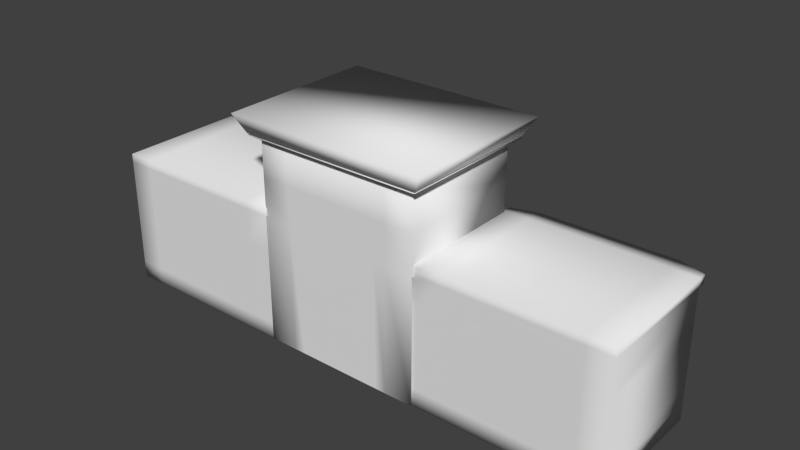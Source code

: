 # Source: Salon.blend  (saved by Blender 2.73.0; exported with 4.5.12 LTS)
import bpy
from mathutils import Matrix  # noqa: F401  (used for matrix-valued properties, if any)

bpy.ops.wm.read_factory_settings(use_empty=True)
scene = bpy.context.scene
scene.name = 'Scene'

# ---- collections
col_collection_1 = bpy.data.collections.new('Collection 1'); scene.collection.children.link(col_collection_1)

# ---- materials (node trees are filled in below, after node groups)
mat_material_001 = bpy.data.materials.new('Material.001')
mat_material_001.alpha_threshold = 0.0
mat_material_001.use_transparent_shadow = False
mat_material_001.roughness = 0.5
mat_material = bpy.data.materials.new('Material')
mat_material.alpha_threshold = 0.0
mat_material.use_transparent_shadow = False
mat_material.roughness = 0.5
mat_material.line_color = (0.0, 0.0, 0.0, 1.0)
mat_material_002 = bpy.data.materials.new('Material.002')
mat_material_002.alpha_threshold = 0.0
mat_material_002.use_transparent_shadow = False
mat_material_002.roughness = 0.5
mat_material_003 = bpy.data.materials.new('Material.003')
mat_material_003.alpha_threshold = 0.0
mat_material_003.use_transparent_shadow = False
mat_material_003.roughness = 0.5

# ---- material node trees

# ---- world
world_world = bpy.data.worlds.new('World'); scene.world = world_world
world_world.color = (0.05088, 0.05088, 0.05088)
world_world.use_sun_shadow = False
world_world.sun_shadow_jitter_overblur = 0.0
world_world.cycles.sampling_method = 'MANUAL'
world_world.cycles.sample_map_resolution = 256

# ---- meshes
me_cube_001 = bpy.data.meshes.new('Cube.001')
me_cube_001.from_pydata([(3.095, 0.9563, 0.9136), (2.952, 0.976, 0.8755), (2.821, 0.9941, 0.8136), (2.706, 1.01, 0.7303), (2.611, 1.023, 0.6288), (2.541, 1.033, 0.513), (2.498, 1.039, 0.3873), (2.483, 1.041, 0.2566), (3.1, 0.9939, 0.9136), (2.963, 1.05, 0.8755), (2.836, 1.101, 0.8136), (2.725, 1.146, 0.7303), (2.634, 1.183, 0.6288), (2.566, 1.21, 0.513), (2.524, 1.227, 0.3873), (2.51, 1.233, 0.2566), (3.111, 1.029, 0.9136), (2.984, 1.119, 0.8755), (2.867, 1.202, 0.8136), (2.764, 1.274, 0.7303), (2.68, 1.333, 0.6288), (2.617, 1.378, 0.513), (2.579, 1.405, 0.3873), (2.566, 1.414, 0.2566), (3.127, 1.061, 0.9136), (3.015, 1.181, 0.8755), (2.912, 1.292, 0.8136), (2.822, 1.389, 0.7303), (2.748, 1.469, 0.6288), (2.693, 1.528, 0.513), (2.659, 1.564, 0.3873), (2.647, 1.577, 0.2566), (3.147, 1.088, 0.9136), (3.055, 1.234, 0.8755), (2.97, 1.369, 0.8136), (2.896, 1.487, 0.7303), (2.834, 1.583, 0.6288), (2.789, 1.655, 0.513), (2.761, 1.7, 0.3873), (2.751, 1.715, 0.2566), (3.172, 1.109, 0.9136), (3.102, 1.275, 0.8755), (3.039, 1.429, 0.8136), (2.983, 1.563, 0.7303), (2.937, 1.673, 0.6288), (2.903, 1.755, 0.513), (2.882, 1.806, 0.3873), (2.875, 1.823, 0.2566), (3.198, 1.123, 0.9136), (3.155, 1.304, 0.8755), (3.115, 1.47, 0.8136), (3.08, 1.615, 0.7303), (3.051, 1.735, 0.6288), (3.03, 1.824, 0.513), (3.017, 1.878, 0.3873), (3.012, 1.897, 0.2566), (3.227, 1.131, 0.9136), (3.211, 1.318, 0.8755), (3.196, 1.49, 0.8136), (3.183, 1.642, 0.7303), (3.173, 1.766, 0.6288), (3.165, 1.858, 0.513), (3.16, 1.915, 0.3873), (3.159, 1.934, 0.2566), (3.256, 1.13, 0.9136), (3.268, 1.317, 0.8755), (3.279, 1.49, 0.8136), (3.289, 1.641, 0.7303), (3.297, 1.765, 0.6288), (3.303, 1.857, 0.513), (3.307, 1.913, 0.3873), (3.308, 1.933, 0.2566), (3.285, 1.123, 0.9136), (3.325, 1.302, 0.8755), (3.361, 1.468, 0.8136), (3.393, 1.613, 0.7303), (3.42, 1.732, 0.6288), (3.439, 1.82, 0.513), (3.451, 1.875, 0.3873), (3.455, 1.893, 0.2566), (3.312, 1.108, 0.9136), (3.378, 1.273, 0.8755), (3.438, 1.425, 0.8136), (3.492, 1.559, 0.7303), (3.535, 1.668, 0.6288), (3.568, 1.75, 0.513), (3.588, 1.8, 0.3873), (3.594, 1.817, 0.2566), (3.336, 1.086, 0.9136), (3.426, 1.231, 0.8755), (3.508, 1.364, 0.8136), (3.58, 1.481, 0.7303), (3.639, 1.577, 0.6288), (3.683, 1.648, 0.513), (3.711, 1.692, 0.3873), (3.72, 1.706, 0.2566), (3.357, 1.059, 0.9136), (3.467, 1.177, 0.8755), (3.568, 1.286, 0.8136), (3.656, 1.382, 0.7303), (3.729, 1.46, 0.6288), (3.783, 1.519, 0.513), (3.816, 1.554, 0.3873), (3.827, 1.567, 0.2566), (3.374, 1.027, 0.9136), (3.499, 1.114, 0.8755), (3.615, 1.195, 0.8136), (3.716, 1.266, 0.7303), (3.799, 1.324, 0.6288), (3.861, 1.367, 0.513), (3.899, 1.394, 0.3873), (3.912, 1.403, 0.2566), (3.385, 0.9914, 0.9136), (3.522, 1.045, 0.8755), (3.648, 1.094, 0.8136), (3.758, 1.137, 0.7303), (3.848, 1.173, 0.6288), (3.915, 1.199, 0.513), (3.957, 1.215, 0.3873), (3.971, 1.221, 0.2566), (3.391, 0.9538, 0.9136), (3.534, 0.971, 0.8755), (3.665, 0.9869, 0.8136), (3.78, 1.001, 0.7303), (3.874, 1.012, 0.6288), (3.944, 1.021, 0.513), (3.987, 1.026, 0.3873), (4.002, 1.028, 0.2566), (3.243, 0.9359, 0.9265), (3.096, 0.918, 0.9136), (2.953, 0.9008, 0.8755), (2.822, 0.8849, 0.8136), (2.707, 0.871, 0.7303), (2.613, 0.8596, 0.6288), (2.543, 0.8511, 0.513), (2.5, 0.8459, 0.3873), (2.485, 0.8442, 0.2566), (2.243, -0.9569, -1.002), (2.243, 1.043, -1.002), (4.243, 1.043, -1.002), (4.243, -0.9569, -1.002), (2.243, -0.9569, 0.9977), (2.243, 1.043, 0.9977), (4.243, 1.043, 0.9977), (4.243, -0.9569, 0.9977), (2.243, -0.9569, -0.4602), (2.243, -0.9569, 0.4556), (2.243, 1.043, 0.4556), (2.243, 1.043, -0.4602), (4.243, 1.043, 0.4556), (4.243, 1.043, -0.4602), (4.243, -0.9569, 0.4556), (4.243, -0.9569, -0.4602), (2.52, 1.043, 0.9977), (3.966, 1.043, 0.9977), (3.966, 1.043, -1.002), (2.52, 1.043, -1.002), (3.966, -0.9569, 0.9977), (2.52, -0.9569, 0.9977), (2.52, -0.9569, -1.002), (3.966, -0.9569, -1.002), (2.52, -0.9569, 0.4556), (3.966, -0.9569, 0.4556), (2.52, -0.9569, -0.4602), (3.966, -0.9569, -0.4602), (3.966, 1.043, 0.4556), (2.52, 1.043, 0.4556), (3.966, 1.176, -0.4602), (2.52, 1.176, -0.4602), (3.966, 0.9608, 0.4556), (2.52, 0.9608, 0.4556), (3.966, 0.9608, -0.4602), (2.52, 0.9608, -0.4602), (2.243, 1.043, -0.7312), (4.243, 1.043, -0.7312), (4.243, -0.9569, -0.7312), (2.243, -0.9569, -0.7312), (3.966, -0.9569, -0.7312), (2.52, -0.9569, -0.7312), (2.52, 1.176, -0.7312), (3.966, 1.176, -0.7312), (2.243, -0.9569, 1.132), (2.243, 1.043, 1.132), (4.243, 1.043, 1.132), (4.243, -0.9569, 1.132), (2.52, 1.043, 1.132), (3.966, 1.043, 1.132), (3.966, -0.9569, 1.132), (2.52, -0.9569, 1.132), (2.243, 1.168, 0.9977), (4.243, 1.168, 0.9977), (2.52, 1.168, 0.9977), (3.966, 1.168, 0.9977), (2.243, 1.168, 1.132), (4.243, 1.168, 1.132), (2.52, 1.293, 1.132), (3.966, 1.293, 1.132), (-0.6606, 0.9132, 0.9159), (-0.8033, 0.9329, 0.8778), (-0.9348, 0.951, 0.8159), (-1.05, 0.9668, 0.7326), (-1.145, 0.9799, 0.6311), (-1.215, 0.9895, 0.5152), (-1.258, 0.9955, 0.3896), (-1.273, 0.9975, 0.2589), (-0.6553, 0.9508, 0.9159), (-0.7929, 1.006, 0.8778), (-0.9196, 1.058, 0.8159), (-1.031, 1.103, 0.7326), (-1.122, 1.14, 0.6311), (-1.19, 1.167, 0.5152), (-1.231, 1.184, 0.3896), (-1.246, 1.19, 0.2589), (-0.6445, 0.9861, 0.9159), (-0.7717, 1.076, 0.8778), (-0.8889, 1.158, 0.8159), (-0.9916, 1.231, 0.7326), (-1.076, 1.29, 0.6311), (-1.139, 1.335, 0.5152), (-1.177, 1.362, 0.3896), (-1.19, 1.371, 0.2589), (-0.6286, 1.018, 0.9159), (-0.7405, 1.138, 0.8778), (-0.8436, 1.249, 0.8159), (-0.934, 1.346, 0.7326), (-1.008, 1.426, 0.6311), (-1.063, 1.485, 0.5152), (-1.097, 1.521, 0.3896), (-1.109, 1.534, 0.2589), (-0.6083, 1.045, 0.9159), (-0.7006, 1.191, 0.8778), (-0.7856, 1.325, 0.8159), (-0.8602, 1.443, 0.7326), (-0.9214, 1.54, 0.6311), (-0.9668, 1.612, 0.5152), (-0.9948, 1.657, 0.3896), (-1.004, 1.672, 0.2589), (-0.5842, 1.066, 0.9159), (-0.6534, 1.232, 0.8778), (-0.7171, 1.385, 0.8159), (-0.773, 1.52, 0.7326), (-0.8189, 1.63, 0.6311), (-0.8529, 1.712, 0.5152), (-0.8739, 1.763, 0.3896), (-0.881, 1.78, 0.2589), (-0.5574, 1.08, 0.9159), (-0.6008, 1.26, 0.8778), (-0.6408, 1.427, 0.8159), (-0.6758, 1.572, 0.7326), (-0.7046, 1.692, 0.6311), (-0.7259, 1.78, 0.5152), (-0.7391, 1.835, 0.3896), (-0.7435, 1.854, 0.2589), (-0.5289, 1.087, 0.9159), (-0.5448, 1.275, 0.8778), (-0.5595, 1.447, 0.8159), (-0.5723, 1.598, 0.7326), (-0.5829, 1.723, 0.6311), (-0.5907, 1.815, 0.5152), (-0.5956, 1.872, 0.3896), (-0.5972, 1.891, 0.2589), (-0.4997, 1.087, 0.9159), (-0.4875, 1.274, 0.8778), (-0.4764, 1.446, 0.8159), (-0.4666, 1.598, 0.7326), (-0.4585, 1.721, 0.6311), (-0.4525, 1.814, 0.5152), (-0.4489, 1.87, 0.3896), (-0.4476, 1.889, 0.2589), (-0.471, 1.079, 0.9159), (-0.4312, 1.259, 0.8778), (-0.3946, 1.424, 0.8159), (-0.3625, 1.57, 0.7326), (-0.3362, 1.689, 0.6311), (-0.3166, 1.777, 0.5152), (-0.3046, 1.831, 0.3896), (-0.3005, 1.85, 0.2589), (-0.4439, 1.065, 0.9159), (-0.3781, 1.23, 0.8778), (-0.3174, 1.382, 0.8159), (-0.2643, 1.516, 0.7326), (-0.2206, 1.625, 0.6311), (-0.1882, 1.706, 0.5152), (-0.1683, 1.757, 0.3896), (-0.1615, 1.773, 0.2589), (-0.4194, 1.043, 0.9159), (-0.33, 1.188, 0.8778), (-0.2477, 1.321, 0.8159), (-0.1755, 1.438, 0.7326), (-0.1163, 1.533, 0.6311), (-0.07228, 1.605, 0.5152), (-0.04518, 1.648, 0.3896), (-0.03603, 1.663, 0.2589), (-0.3985, 1.016, 0.9159), (-0.289, 1.134, 0.8778), (-0.1881, 1.243, 0.8159), (-0.09973, 1.339, 0.7326), (-0.02717, 1.417, 0.6311), (0.02675, 1.475, 0.5152), (0.05995, 1.511, 0.3896), (0.07116, 1.523, 0.2589), (-0.3819, 0.9838, 0.9159), (-0.2566, 1.071, 0.8778), (-0.141, 1.152, 0.8159), (-0.03978, 1.223, 0.7326), (0.04332, 1.281, 0.6311), (0.1051, 1.324, 0.5152), (0.1431, 1.35, 0.3896), (0.1559, 1.359, 0.2589), (-0.3704, 0.9483, 0.9159), (-0.234, 1.002, 0.8778), (-0.1082, 1.051, 0.8159), (0.002001, 1.094, 0.7326), (0.09245, 1.129, 0.6311), (0.1597, 1.156, 0.5152), (0.2011, 1.172, 0.3896), (0.215, 1.177, 0.2589), (-0.3643, 0.9107, 0.9159), (-0.222, 0.9279, 0.8778), (-0.09091, 0.9438, 0.8159), (0.02402, 0.9577, 0.7326), (0.1183, 0.9691, 0.6311), (0.1884, 0.9775, 0.5152), (0.2316, 0.9828, 0.3896), (0.2462, 0.9845, 0.2589), (-0.5123, 0.8928, 0.9288), (-0.6603, 0.8749, 0.9159), (-0.8025, 0.8577, 0.8778), (-0.9337, 0.8418, 0.8159), (-1.049, 0.8279, 0.7326), (-1.143, 0.8165, 0.6311), (-1.213, 0.808, 0.5152), (-1.256, 0.8028, 0.3896), (-1.271, 0.8011, 0.2589), (-1.513, -1.0, -1.0), (-1.513, 1.0, -1.0), (0.4872, 1.0, -1.0), (0.4872, -1.0, -1.0), (-1.513, -1.0, 1.0), (-1.513, 1.0, 1.0), (0.4872, 1.0, 1.0), (0.4872, -1.0, 1.0), (-1.513, -1.0, -0.4579), (-1.513, -1.0, 0.4579), (-1.513, 1.0, 0.4579), (-1.513, 1.0, -0.4579), (0.4872, 1.0, 0.4579), (0.4872, 1.0, -0.4579), (0.4872, -1.0, 0.4579), (0.4872, -1.0, -0.4579), (-1.236, 1.0, 1.0), (0.21, 1.0, 1.0), (0.21, 1.0, -1.0), (-1.236, 1.0, -1.0), (0.21, -1.0, 1.0), (-1.236, -1.0, 1.0), (-1.236, -1.0, -1.0), (0.21, -1.0, -1.0), (-1.236, -1.0, 0.4579), (0.21, -1.0, 0.4579), (-1.236, -1.0, -0.4579), (0.21, -1.0, -0.4579), (0.21, 1.0, 0.4579), (-1.236, 1.0, 0.4579), (0.21, 1.133, -0.4579), (-1.236, 1.133, -0.4579), (0.21, 0.9177, 0.4579), (-1.236, 0.9177, 0.4579), (0.21, 0.9177, -0.4579), (-1.236, 0.9177, -0.4579), (-1.513, 1.0, -0.7289), (0.4872, 1.0, -0.7289), (0.4872, -1.0, -0.7289), (-1.513, -1.0, -0.7289), (0.21, -1.0, -0.7289), (-1.236, -1.0, -0.7289), (-1.236, 1.133, -0.7289), (0.21, 1.133, -0.7289), (-1.513, -1.0, 1.134), (-1.513, 1.0, 1.134), (0.4872, 1.0, 1.134), (0.4872, -1.0, 1.134), (-1.236, 1.0, 1.134), (0.21, 1.0, 1.134), (0.21, -1.0, 1.134), (-1.236, -1.0, 1.134), (-1.513, 1.125, 1.0), (0.4872, 1.125, 1.0), (-1.236, 1.125, 1.0), (0.21, 1.125, 1.0), (-1.513, 1.125, 1.134), (0.4872, 1.125, 1.134), (-1.236, 1.25, 1.134), (0.21, 1.25, 1.134), (1.221, 0.9264, 2.03), (1.092, 0.9441, 1.974), (0.9742, 0.9604, 1.881), (0.8707, 0.9746, 1.757), (0.7857, 0.9863, 1.605), (0.7225, 0.995, 1.432), (0.6836, 1.0, 1.245), (0.6705, 1.002, 1.05), (1.226, 0.964, 2.03), (1.102, 1.018, 1.974), (0.9885, 1.067, 1.881), (0.8889, 1.111, 1.757), (0.8071, 1.146, 1.605), (0.7463, 1.173, 1.432), (0.7089, 1.189, 1.245), (0.6962, 1.195, 1.05), (1.236, 0.9994, 2.03), (1.122, 1.087, 1.974), (1.017, 1.168, 1.881), (0.9249, 1.239, 1.757), (0.8495, 1.297, 1.605), (0.7934, 1.34, 1.432), (0.7589, 1.367, 1.245), (0.7472, 1.376, 1.05), (1.25, 1.031, 2.03), (1.15, 1.15, 1.974), (1.058, 1.259, 1.881), (0.9775, 1.355, 1.757), (0.9113, 1.433, 1.605), (0.8621, 1.491, 1.432), (0.8318, 1.527, 1.245), (0.8216, 1.539, 1.05), (1.269, 1.058, 2.03), (1.186, 1.203, 1.974), (1.111, 1.336, 1.881), (1.045, 1.453, 1.757), (0.9901, 1.549, 1.605), (0.9496, 1.62, 1.432), (0.9247, 1.664, 1.245), (0.9163, 1.679, 1.05), (1.29, 1.08, 2.03), (1.229, 1.245, 1.974), (1.173, 1.397, 1.881), (1.123, 1.53, 1.757), (1.083, 1.64, 1.605), (1.053, 1.721, 1.432), (1.034, 1.771, 1.245), (1.028, 1.788, 1.05), (1.315, 1.095, 2.03), (1.277, 1.274, 1.974), (1.242, 1.439, 1.881), (1.211, 1.584, 1.757), (1.186, 1.703, 1.605), (1.167, 1.791, 1.432), (1.156, 1.846, 1.245), (1.152, 1.864, 1.05), (1.34, 1.102, 2.03), (1.327, 1.289, 1.974), (1.315, 1.461, 1.881), (1.304, 1.611, 1.757), (1.296, 1.735, 1.605), (1.289, 1.827, 1.432), (1.285, 1.884, 1.245), (1.284, 1.903, 1.05), (1.367, 1.102, 2.03), (1.379, 1.289, 1.974), (1.39, 1.461, 1.881), (1.4, 1.612, 1.757), (1.408, 1.736, 1.605), (1.414, 1.828, 1.432), (1.417, 1.885, 1.245), (1.419, 1.904, 1.05), (1.392, 1.095, 2.03), (1.429, 1.275, 1.974), (1.463, 1.44, 1.881), (1.493, 1.586, 1.757), (1.517, 1.705, 1.605), (1.536, 1.793, 1.432), (1.547, 1.848, 1.245), (1.551, 1.866, 1.05), (1.417, 1.08, 2.03), (1.477, 1.246, 1.974), (1.532, 1.399, 1.881), (1.581, 1.533, 1.757), (1.621, 1.643, 1.605), (1.651, 1.725, 1.432), (1.669, 1.775, 1.245), (1.675, 1.792, 1.05), (1.438, 1.059, 2.03), (1.52, 1.205, 1.974), (1.595, 1.339, 1.881), (1.66, 1.456, 1.757), (1.714, 1.553, 1.605), (1.754, 1.625, 1.432), (1.779, 1.669, 1.245), (1.787, 1.684, 1.05), (1.457, 1.032, 2.03), (1.556, 1.152, 1.974), (1.648, 1.262, 1.881), (1.728, 1.359, 1.757), (1.794, 1.438, 1.605), (1.843, 1.497, 1.432), (1.873, 1.533, 1.245), (1.883, 1.545, 1.05), (1.472, 1.001, 2.03), (1.585, 1.09, 1.974), (1.69, 1.172, 1.881), (1.781, 1.244, 1.757), (1.856, 1.303, 1.605), (1.912, 1.347, 1.432), (1.946, 1.374, 1.245), (1.958, 1.383, 1.05), (1.482, 0.9654, 2.03), (1.605, 1.021, 1.974), (1.718, 1.071, 1.881), (1.818, 1.116, 1.757), (1.899, 1.153, 1.605), (1.96, 1.18, 1.432), (1.997, 1.196, 1.245), (2.01, 1.202, 1.05), (1.487, 0.928, 2.03), (1.615, 0.9471, 1.974), (1.733, 0.9647, 1.881), (1.837, 0.9801, 1.757), (1.922, 0.9928, 1.605), (1.985, 1.002, 1.432), (2.024, 1.008, 1.245), (2.037, 1.01, 1.05), (1.354, 0.9081, 2.05), (1.221, 0.8882, 2.03), (1.093, 0.8691, 1.974), (0.9745, 0.8514, 1.881), (0.871, 0.836, 1.757), (0.7861, 0.8233, 1.605), (0.723, 0.8139, 1.432), (0.6841, 0.8081, 1.245), (0.671, 0.8061, 1.05), (0.2787, 1.254, 2.524), (0.2787, -1.24, 2.524), (2.464, -1.24, 2.524), (2.464, 1.254, 2.524), (0.385, 1.132, 2.245), (0.385, -1.119, 2.245), (2.358, -1.119, 2.245), (2.358, 1.132, 2.245), (0.4951, -0.9934, 2.135), (0.4951, 1.007, 2.135), (2.247, 1.007, 2.135), (2.247, -0.9934, 2.135), (0.385, -1.119, 2.222), (0.385, 1.132, 2.222), (2.358, 1.132, 2.222), (2.358, -1.119, 2.222), (2.262, 1.011, -0.9966), (2.262, -0.9892, -0.9966), (0.4779, -0.9892, -0.9966), (0.4779, 1.011, -0.9966), (2.262, 1.011, 2.135), (2.262, -0.9892, 2.135), (0.4779, -0.9892, 2.135), (0.4779, 1.011, 2.135), (2.262, 1.011, 1.589), (2.262, -0.9892, 1.589), (0.4779, -0.9892, 1.589), (0.4779, 1.011, 1.589), (1.954, 1.011, -0.9966), (0.7858, 1.011, -0.9966), (1.954, -0.9892, -0.9966), (0.7858, -0.9892, -0.9966), (1.954, 1.011, 2.135), (0.7858, 1.011, 2.135), (1.954, -0.9892, 2.135), (0.7858, -0.9892, 2.135), (1.954, 1.011, 1.589), (0.7858, 1.011, 1.589), (1.954, -0.9892, 1.589), (0.7858, -0.9892, 1.589), (1.954, 0.7758, -0.9966), (0.7858, 0.7758, -0.9966), (1.954, 0.7758, 1.589), (0.7858, 0.7758, 1.589), (2.262, 1.011, 0.9664), (2.262, -0.9892, 0.9664), (0.4779, -0.9892, 0.9664), (0.4779, 1.011, 0.9664), (1.954, -0.9892, 0.9664), (0.7858, -0.9892, 0.9664), (1.954, 1.011, 0.9664), (0.7858, 1.011, 0.9664), (1.954, 0.7758, 0.9664), (0.7858, 0.7758, 0.9664), (1.828, -0.9892, -0.9966), (0.9116, -0.9892, -0.9966), (1.828, 1.011, 2.135), (0.9116, 1.011, 2.135), (1.828, -0.9892, 2.135), (0.9116, -0.9892, 2.135), (1.828, 1.011, 1.589), (0.9116, 1.011, 1.589), (1.828, -0.9892, 1.589), (0.9116, -0.9892, 1.589), (1.828, 0.7758, -0.9966), (0.9116, 0.7758, -0.9966), (1.828, 0.7758, 1.589), (0.9116, 0.7758, 1.589), (1.828, 0.7758, 0.9664), (0.9116, 0.7758, 0.9664), (1.828, -0.9892, 0.9664), (0.9116, -0.9892, 0.9664), (1.828, 0.5637, -0.9966), (0.9116, 0.5637, -0.9966), (1.828, 0.5637, 0.9664), (0.9116, 0.5637, 0.9664)], [], [(5, 4, 12, 13), (3, 2, 10, 11), (1, 0, 8, 9), (6, 5, 13, 14), (4, 3, 11, 12), (2, 1, 9, 10), (7, 6, 14, 15), (15, 14, 22, 23), (13, 12, 20, 21), (11, 10, 18, 19), (9, 8, 16, 17), (14, 13, 21, 22), (12, 11, 19, 20), (10, 9, 17, 18), (23, 22, 30, 31), (21, 20, 28, 29), (19, 18, 26, 27), (17, 16, 24, 25), (22, 21, 29, 30), (20, 19, 27, 28), (18, 17, 25, 26), (31, 30, 38, 39), (29, 28, 36, 37), (27, 26, 34, 35), (25, 24, 32, 33), (30, 29, 37, 38), (28, 27, 35, 36), (26, 25, 33, 34), (39, 38, 46, 47), (37, 36, 44, 45), (35, 34, 42, 43), (33, 32, 40, 41), (38, 37, 45, 46), (36, 35, 43, 44), (34, 33, 41, 42), (47, 46, 54, 55), (45, 44, 52, 53), (43, 42, 50, 51), (41, 40, 48, 49), (46, 45, 53, 54), (44, 43, 51, 52), (42, 41, 49, 50), (55, 54, 62, 63), (53, 52, 60, 61), (51, 50, 58, 59), (49, 48, 56, 57), (54, 53, 61, 62), (52, 51, 59, 60), (50, 49, 57, 58), (63, 62, 70, 71), (61, 60, 68, 69), (59, 58, 66, 67), (57, 56, 64, 65), (62, 61, 69, 70), (60, 59, 67, 68), (58, 57, 65, 66), (71, 70, 78, 79), (69, 68, 76, 77), (67, 66, 74, 75), (65, 64, 72, 73), (70, 69, 77, 78), (68, 67, 75, 76), (66, 65, 73, 74), (79, 78, 86, 87), (77, 76, 84, 85), (75, 74, 82, 83), (73, 72, 80, 81), (78, 77, 85, 86), (76, 75, 83, 84), (74, 73, 81, 82), (87, 86, 94, 95), (85, 84, 92, 93), (83, 82, 90, 91), (81, 80, 88, 89), (86, 85, 93, 94), (84, 83, 91, 92), (82, 81, 89, 90), (95, 94, 102, 103), (93, 92, 100, 101), (91, 90, 98, 99), (89, 88, 96, 97), (94, 93, 101, 102), (92, 91, 99, 100), (90, 89, 97, 98), (103, 102, 110, 111), (101, 100, 108, 109), (99, 98, 106, 107), (97, 96, 104, 105), (102, 101, 109, 110), (100, 99, 107, 108), (98, 97, 105, 106), (111, 110, 118, 119), (109, 108, 116, 117), (107, 106, 114, 115), (105, 104, 112, 113), (110, 109, 117, 118), (108, 107, 115, 116), (106, 105, 113, 114), (119, 118, 126, 127), (117, 116, 124, 125), (115, 114, 122, 123), (113, 112, 120, 121), (118, 117, 125, 126), (116, 115, 123, 124), (114, 113, 121, 122), (0, 128, 8), (8, 128, 16), (16, 128, 24), (24, 128, 32), (32, 128, 40), (40, 128, 48), (48, 128, 56), (56, 128, 64), (64, 128, 72), (72, 128, 80), (80, 128, 88), (88, 128, 96), (96, 128, 104), (104, 128, 112), (112, 128, 120), (129, 128, 0), (136, 135, 6, 7), (134, 133, 4, 5), (132, 131, 2, 3), (130, 129, 0, 1), (135, 134, 5, 6), (133, 132, 3, 4), (131, 130, 1, 2), (180, 174, 139, 155), (174, 175, 140, 139), (178, 176, 137, 159), (160, 155, 139, 140), (185, 186, 196, 195), (158, 141, 146, 161), (161, 146, 145, 163), (143, 144, 151, 149), (149, 151, 152, 150), (154, 143, 149, 165), (165, 149, 150, 167), (147, 166, 168, 148), (165, 167, 171, 169), (142, 153, 166, 147), (153, 154, 165, 166), (151, 162, 164, 152), (162, 161, 163, 164), (144, 157, 162, 151), (157, 158, 161, 162), (157, 144, 184, 187), (158, 157, 187, 188), (137, 138, 156, 159), (159, 156, 155, 160), (175, 177, 160, 140), (177, 178, 159, 160), (173, 179, 156, 138), (179, 180, 155, 156), (170, 169, 171, 172), (168, 166, 170, 172), (167, 168, 172, 171), (166, 165, 169, 170), (168, 167, 180, 179), (148, 168, 179, 173), (164, 163, 178, 177), (152, 164, 177, 175), (163, 145, 176, 178), (150, 152, 175, 174), (167, 150, 174, 180), (188, 185, 182, 181), (184, 183, 186, 187), (187, 186, 185, 188), (142, 182, 193, 189), (141, 158, 188, 181), (144, 143, 183, 184), (183, 143, 190, 194), (142, 141, 181, 182), (192, 191, 195, 196), (191, 189, 193, 195), (190, 192, 196, 194), (182, 185, 195, 193), (186, 183, 194, 196), (154, 153, 191, 192), (153, 142, 189, 191), (143, 154, 192, 190), (202, 201, 209, 210), (200, 199, 207, 208), (198, 197, 205, 206), (203, 202, 210, 211), (201, 200, 208, 209), (199, 198, 206, 207), (204, 203, 211, 212), (212, 211, 219, 220), (210, 209, 217, 218), (208, 207, 215, 216), (206, 205, 213, 214), (211, 210, 218, 219), (209, 208, 216, 217), (207, 206, 214, 215), (220, 219, 227, 228), (218, 217, 225, 226), (216, 215, 223, 224), (214, 213, 221, 222), (219, 218, 226, 227), (217, 216, 224, 225), (215, 214, 222, 223), (228, 227, 235, 236), (226, 225, 233, 234), (224, 223, 231, 232), (222, 221, 229, 230), (227, 226, 234, 235), (225, 224, 232, 233), (223, 222, 230, 231), (236, 235, 243, 244), (234, 233, 241, 242), (232, 231, 239, 240), (230, 229, 237, 238), (235, 234, 242, 243), (233, 232, 240, 241), (231, 230, 238, 239), (244, 243, 251, 252), (242, 241, 249, 250), (240, 239, 247, 248), (238, 237, 245, 246), (243, 242, 250, 251), (241, 240, 248, 249), (239, 238, 246, 247), (252, 251, 259, 260), (250, 249, 257, 258), (248, 247, 255, 256), (246, 245, 253, 254), (251, 250, 258, 259), (249, 248, 256, 257), (247, 246, 254, 255), (260, 259, 267, 268), (258, 257, 265, 266), (256, 255, 263, 264), (254, 253, 261, 262), (259, 258, 266, 267), (257, 256, 264, 265), (255, 254, 262, 263), (268, 267, 275, 276), (266, 265, 273, 274), (264, 263, 271, 272), (262, 261, 269, 270), (267, 266, 274, 275), (265, 264, 272, 273), (263, 262, 270, 271), (276, 275, 283, 284), (274, 273, 281, 282), (272, 271, 279, 280), (270, 269, 277, 278), (275, 274, 282, 283), (273, 272, 280, 281), (271, 270, 278, 279), (284, 283, 291, 292), (282, 281, 289, 290), (280, 279, 287, 288), (278, 277, 285, 286), (283, 282, 290, 291), (281, 280, 288, 289), (279, 278, 286, 287), (292, 291, 299, 300), (290, 289, 297, 298), (288, 287, 295, 296), (286, 285, 293, 294), (291, 290, 298, 299), (289, 288, 296, 297), (287, 286, 294, 295), (300, 299, 307, 308), (298, 297, 305, 306), (296, 295, 303, 304), (294, 293, 301, 302), (299, 298, 306, 307), (297, 296, 304, 305), (295, 294, 302, 303), (308, 307, 315, 316), (306, 305, 313, 314), (304, 303, 311, 312), (302, 301, 309, 310), (307, 306, 314, 315), (305, 304, 312, 313), (303, 302, 310, 311), (316, 315, 323, 324), (314, 313, 321, 322), (312, 311, 319, 320), (310, 309, 317, 318), (315, 314, 322, 323), (313, 312, 320, 321), (311, 310, 318, 319), (197, 325, 205), (205, 325, 213), (213, 325, 221), (221, 325, 229), (229, 325, 237), (237, 325, 245), (245, 325, 253), (253, 325, 261), (261, 325, 269), (269, 325, 277), (277, 325, 285), (285, 325, 293), (293, 325, 301), (301, 325, 309), (309, 325, 317), (326, 325, 197), (333, 332, 203, 204), (331, 330, 201, 202), (329, 328, 199, 200), (327, 326, 197, 198), (332, 331, 202, 203), (330, 329, 200, 201), (328, 327, 198, 199), (373, 370, 335, 334), (377, 371, 336, 352), (375, 373, 334, 356), (357, 352, 336, 337), (382, 383, 393, 392), (355, 338, 343, 358), (358, 343, 342, 360), (351, 340, 346, 362), (362, 346, 347, 364), (338, 339, 344, 343), (343, 344, 345, 342), (344, 363, 365, 345), (362, 364, 368, 366), (339, 350, 363, 344), (350, 351, 362, 363), (348, 359, 361, 349), (359, 358, 360, 361), (341, 354, 359, 348), (354, 355, 358, 359), (354, 341, 381, 384), (355, 354, 384, 385), (334, 335, 353, 356), (356, 353, 352, 357), (372, 374, 357, 337), (374, 375, 356, 357), (370, 376, 353, 335), (376, 377, 352, 353), (367, 366, 368, 369), (365, 363, 367, 369), (364, 365, 369, 368), (363, 362, 366, 367), (365, 364, 377, 376), (345, 365, 376, 370), (361, 360, 375, 374), (349, 361, 374, 372), (360, 342, 373, 375), (364, 347, 371, 377), (342, 345, 370, 373), (385, 382, 379, 378), (381, 380, 383, 384), (384, 383, 382, 385), (339, 379, 390, 386), (338, 355, 385, 378), (341, 340, 380, 381), (380, 340, 387, 391), (339, 338, 378, 379), (389, 388, 392, 393), (388, 386, 390, 392), (387, 389, 393, 391), (379, 382, 392, 390), (383, 380, 391, 393), (351, 350, 388, 389), (350, 339, 386, 388), (340, 351, 389, 387), (399, 398, 406, 407), (397, 396, 404, 405), (395, 394, 402, 403), (400, 399, 407, 408), (398, 397, 405, 406), (396, 395, 403, 404), (401, 400, 408, 409), (409, 408, 416, 417), (407, 406, 414, 415), (405, 404, 412, 413), (403, 402, 410, 411), (408, 407, 415, 416), (406, 405, 413, 414), (404, 403, 411, 412), (417, 416, 424, 425), (415, 414, 422, 423), (413, 412, 420, 421), (411, 410, 418, 419), (416, 415, 423, 424), (414, 413, 421, 422), (412, 411, 419, 420), (425, 424, 432, 433), (423, 422, 430, 431), (421, 420, 428, 429), (419, 418, 426, 427), (424, 423, 431, 432), (422, 421, 429, 430), (420, 419, 427, 428), (433, 432, 440, 441), (431, 430, 438, 439), (429, 428, 436, 437), (427, 426, 434, 435), (432, 431, 439, 440), (430, 429, 437, 438), (428, 427, 435, 436), (441, 440, 448, 449), (439, 438, 446, 447), (437, 436, 444, 445), (435, 434, 442, 443), (440, 439, 447, 448), (438, 437, 445, 446), (436, 435, 443, 444), (449, 448, 456, 457), (447, 446, 454, 455), (445, 444, 452, 453), (443, 442, 450, 451), (448, 447, 455, 456), (446, 445, 453, 454), (444, 443, 451, 452), (457, 456, 464, 465), (455, 454, 462, 463), (453, 452, 460, 461), (451, 450, 458, 459), (456, 455, 463, 464), (454, 453, 461, 462), (452, 451, 459, 460), (465, 464, 472, 473), (463, 462, 470, 471), (461, 460, 468, 469), (459, 458, 466, 467), (464, 463, 471, 472), (462, 461, 469, 470), (460, 459, 467, 468), (473, 472, 480, 481), (471, 470, 478, 479), (469, 468, 476, 477), (467, 466, 474, 475), (472, 471, 479, 480), (470, 469, 477, 478), (468, 467, 475, 476), (481, 480, 488, 489), (479, 478, 486, 487), (477, 476, 484, 485), (475, 474, 482, 483), (480, 479, 487, 488), (478, 477, 485, 486), (476, 475, 483, 484), (489, 488, 496, 497), (487, 486, 494, 495), (485, 484, 492, 493), (483, 482, 490, 491), (488, 487, 495, 496), (486, 485, 493, 494), (484, 483, 491, 492), (497, 496, 504, 505), (495, 494, 502, 503), (493, 492, 500, 501), (491, 490, 498, 499), (496, 495, 503, 504), (494, 493, 501, 502), (492, 491, 499, 500), (505, 504, 512, 513), (503, 502, 510, 511), (501, 500, 508, 509), (499, 498, 506, 507), (504, 503, 511, 512), (502, 501, 509, 510), (500, 499, 507, 508), (513, 512, 520, 521), (511, 510, 518, 519), (509, 508, 516, 517), (507, 506, 514, 515), (512, 511, 519, 520), (510, 509, 517, 518), (508, 507, 515, 516), (394, 522, 402), (402, 522, 410), (410, 522, 418), (418, 522, 426), (426, 522, 434), (434, 522, 442), (442, 522, 450), (450, 522, 458), (458, 522, 466), (466, 522, 474), (474, 522, 482), (482, 522, 490), (490, 522, 498), (498, 522, 506), (506, 522, 514), (523, 522, 394), (530, 529, 400, 401), (528, 527, 398, 399), (526, 525, 396, 397), (524, 523, 394, 395), (529, 528, 399, 400), (527, 526, 397, 398), (525, 524, 395, 396), (535, 536, 532, 531), (536, 537, 533, 532), (537, 538, 534, 533), (538, 535, 531, 534), (531, 532, 533, 534), (538, 537, 536, 535), (543, 544, 540, 539), (544, 545, 541, 540), (545, 546, 542, 541), (546, 543, 539, 542), (539, 540, 541, 542), (546, 545, 544, 543), (560, 562, 549, 550), (564, 554, 553, 566), (555, 551, 552, 556), (570, 566, 553, 557), (557, 553, 554, 558), (582, 560, 550, 578), (564, 568, 558, 554), (577, 557, 558, 578), (580, 570, 557, 577), (575, 555, 556, 576), (576, 556, 569, 579), (602, 594, 570, 580), (551, 555, 567, 563), (588, 592, 568, 564), (575, 547, 559, 581), (582, 568, 574, 584), (556, 552, 565, 569), (594, 590, 566, 570), (551, 563, 565, 552), (588, 564, 566, 590), (547, 548, 561, 559), (600, 596, 572, 584), (581, 559, 571, 583), (591, 567, 573, 597), (567, 581, 583, 573), (598, 600, 584, 574), (560, 582, 584, 572), (555, 575, 581, 567), (586, 602, 580, 562), (548, 576, 579, 561), (562, 580, 577, 549), (568, 582, 578, 558), (561, 579, 601, 585), (585, 601, 602, 586), (573, 583, 599, 597), (597, 599, 600, 598), (568, 592, 598, 574), (592, 591, 597, 598), (583, 571, 595, 599), (596, 600, 606, 604), (563, 587, 589, 565), (587, 588, 590, 589), (569, 565, 589, 593), (593, 589, 590, 594), (563, 567, 591, 587), (587, 591, 592, 588), (579, 569, 593, 601), (601, 593, 594, 602), (605, 603, 604, 606), (599, 595, 603, 605), (600, 599, 605, 606)])
me_cube_001.polygons.foreach_set('use_smooth', [True] * 555)
me_cube_001.polygons.foreach_set('material_index', [0, 0, 0, 0, 0, 0, 0, 0, 0, 0, 0, 0, 0, 0, 0, 0, 0, 0, 0, 0, 0, 0, 0, 0, 0, 0, 0, 0, 0, 0, 0, 0, 0, 0, 0, 0, 0, 0, 0, 0, 0, 0, 0, 0, 0, 0, 0, 0, 0, 0, 0, 0, 0, 0, 0, 0, 0, 0, 0, 0, 0, 0, 0, 0, 0, 0, 0, 0, 0, 0, 0, 0, 0, 0, 0, 0, 0, 0, 0, 0, 0, 0, 0, 0, 0, 0, 0, 0, 0, 0, 0, 0, 0, 0, 0, 0, 0, 0, 0, 0, 0, 0, 0, 0, 0, 0, 0, 0, 0, 0, 0, 0, 0, 0, 0, 0, 0, 0, 0, 0, 0, 0, 0, 0, 0, 0, 0, 0, 0, 0, 0, 0, 0, 0, 0, 0, 0, 0, 0, 0, 0, 0, 0, 0, 0, 0, 0, 0, 0, 0, 0, 0, 0, 0, 0, 0, 0, 0, 0, 0, 0, 0, 0, 0, 0, 0, 0, 0, 0, 0, 0, 0, 0, 0, 0, 0, 0, 0, 0, 0, 0, 0, 0, 0, 0, 0, 0, 0, 0, 0, 0, 0, 0, 0, 0, 0, 0, 0, 0, 0, 0, 0, 0, 0, 0, 0, 0, 0, 0, 0, 0, 0, 0, 0, 0, 0, 0, 0, 0, 0, 0, 0, 0, 0, 0, 0, 0, 0, 0, 0, 0, 0, 0, 0, 0, 0, 0, 0, 0, 0, 0, 0, 0, 0, 0, 0, 0, 0, 0, 0, 0, 0, 0, 0, 0, 0, 0, 0, 0, 0, 0, 0, 0, 0, 0, 0, 0, 0, 0, 0, 0, 0, 0, 0, 0, 0, 0, 0, 0, 0, 0, 0, 0, 0, 0, 0, 0, 0, 0, 0, 0, 0, 0, 0, 0, 0, 0, 0, 0, 0, 0, 0, 0, 0, 0, 0, 0, 0, 0, 0, 0, 0, 0, 0, 0, 0, 0, 0, 0, 0, 0, 0, 0, 0, 0, 0, 0, 0, 0, 0, 0, 0, 0, 0, 0, 0, 0, 0, 0, 0, 0, 0, 0, 0, 0, 0, 0, 0, 0, 0, 0, 0, 0, 0, 0, 0, 0, 0, 0, 0, 0, 0, 0, 0, 1, 1, 1, 1, 1, 1, 1, 1, 1, 1, 1, 1, 1, 1, 1, 1, 1, 1, 1, 1, 1, 1, 1, 1, 1, 1, 1, 1, 1, 1, 1, 1, 1, 1, 1, 1, 1, 1, 1, 1, 1, 1, 1, 1, 1, 1, 1, 1, 1, 1, 1, 1, 1, 1, 1, 1, 1, 1, 1, 1, 1, 1, 1, 1, 1, 1, 1, 1, 1, 1, 1, 1, 1, 1, 1, 1, 1, 1, 1, 1, 1, 1, 1, 1, 1, 1, 1, 1, 1, 1, 1, 1, 1, 1, 1, 1, 1, 1, 1, 1, 1, 1, 1, 1, 1, 1, 1, 1, 1, 1, 1, 1, 1, 1, 1, 1, 1, 1, 1, 1, 1, 1, 1, 1, 1, 1, 1, 1, 2, 2, 2, 2, 2, 2, 3, 3, 3, 3, 3, 3, 1, 1, 1, 1, 1, 1, 1, 1, 1, 1, 1, 1, 1, 1, 1, 1, 1, 1, 1, 1, 1, 1, 1, 1, 1, 1, 1, 1, 1, 1, 1, 1, 1, 1, 1, 1, 1, 1, 1, 1, 1, 1, 1, 1, 1, 1, 1, 1, 1, 1, 1])
_uv = me_cube_001.uv_layers.new(name='UVMap')
_uv.uv.foreach_set('vector', [0.0, 0.0, 1.0, 0.0, 1.0, 1.0, 0.0, 1.0, 0.0, 0.0, 1.0, 0.0, 1.0, 1.0, 0.0, 1.0, 0.0, 0.0, 1.0, 0.0, 1.0, 1.0, 0.0, 1.0, 0.0, 0.0, 1.0, 0.0, 1.0, 1.0, 0.0, 1.0, 0.0, 0.0, 1.0, 0.0, 1.0, 1.0, 0.0, 1.0, 0.0, 0.0, 1.0, 0.0, 1.0, 1.0, 0.0, 1.0, 0.0, 0.0, 1.0, 0.0, 1.0, 1.0, 0.0, 1.0, 0.0, 0.0, 1.0, 0.0, 1.0, 1.0, 0.0, 1.0, 0.0, 0.0, 1.0, 0.0, 1.0, 1.0, 0.0, 1.0, 0.0, 0.0, 1.0, 0.0, 1.0, 1.0, 0.0, 1.0, 0.0, 0.0, 1.0, 0.0, 1.0, 1.0, 0.0, 1.0, 0.0, 0.0, 1.0, 0.0, 1.0, 1.0, 0.0, 1.0, 0.0, 0.0, 1.0, 0.0, 1.0, 1.0, 0.0, 1.0, 0.0, 0.0, 1.0, 0.0, 1.0, 1.0, 0.0, 1.0, 0.0, 0.0, 1.0, 0.0, 1.0, 1.0, 0.0, 1.0, 0.0, 0.0, 1.0, 0.0, 1.0, 1.0, 0.0, 1.0, 0.0, 0.0, 1.0, 0.0, 1.0, 1.0, 0.0, 1.0, 0.0, 0.0, 1.0, 0.0, 1.0, 1.0, 0.0, 1.0, 0.0, 0.0, 1.0, 0.0, 1.0, 1.0, 0.0, 1.0, 0.0, 0.0, 1.0, 0.0, 1.0, 1.0, 0.0, 1.0, 0.0, 0.0, 1.0, 0.0, 1.0, 1.0, 0.0, 1.0, 0.0, 0.0, 1.0, 0.0, 1.0, 1.0, 0.0, 1.0, 0.0, 0.0, 1.0, 0.0, 1.0, 1.0, 0.0, 1.0, 0.0, 0.0, 1.0, 0.0, 1.0, 1.0, 0.0, 1.0, 0.0, 0.0, 1.0, 0.0, 1.0, 1.0, 0.0, 1.0, 0.0, 0.0, 1.0, 0.0, 1.0, 1.0, 0.0, 1.0, 0.0, 0.0, 1.0, 0.0, 1.0, 1.0, 0.0, 1.0, 0.0, 0.0, 1.0, 0.0, 1.0, 1.0, 0.0, 1.0, 0.0, 0.0, 1.0, 0.0, 1.0, 1.0, 0.0, 1.0, 0.0, 0.0, 1.0, 0.0, 1.0, 1.0, 0.0, 1.0, 0.0, 0.0, 1.0, 0.0, 1.0, 1.0, 0.0, 1.0, 0.0, 0.0, 1.0, 0.0, 1.0, 1.0, 0.0, 1.0, 0.0, 0.0, 1.0, 0.0, 1.0, 1.0, 0.0, 1.0, 0.0, 0.0, 1.0, 0.0, 1.0, 1.0, 0.0, 1.0, 0.0, 0.0, 1.0, 0.0, 1.0, 1.0, 0.0, 1.0, 0.0, 0.0, 1.0, 0.0, 1.0, 1.0, 0.0, 1.0, 0.0, 0.0, 1.0, 0.0, 1.0, 1.0, 0.0, 1.0, 0.0, 0.0, 1.0, 0.0, 1.0, 1.0, 0.0, 1.0, 0.0, 0.0, 1.0, 0.0, 1.0, 1.0, 0.0, 1.0, 0.0, 0.0, 1.0, 0.0, 1.0, 1.0, 0.0, 1.0, 0.0, 0.0, 1.0, 0.0, 1.0, 1.0, 0.0, 1.0, 0.0, 0.0, 1.0, 0.0, 1.0, 1.0, 0.0, 1.0, 0.0, 0.0, 1.0, 0.0, 1.0, 1.0, 0.0, 1.0, 0.0, 0.0, 1.0, 0.0, 1.0, 1.0, 0.0, 1.0, 0.0, 0.0, 1.0, 0.0, 1.0, 1.0, 0.0, 1.0, 0.0, 0.0, 1.0, 0.0, 1.0, 1.0, 0.0, 1.0, 0.0, 0.0, 1.0, 0.0, 1.0, 1.0, 0.0, 1.0, 0.0, 0.0, 1.0, 0.0, 1.0, 1.0, 0.0, 1.0, 0.0, 0.0, 1.0, 0.0, 1.0, 1.0, 0.0, 1.0, 0.0, 0.0, 1.0, 0.0, 1.0, 1.0, 0.0, 1.0, 0.0, 0.0, 1.0, 0.0, 1.0, 1.0, 0.0, 1.0, 0.0, 0.0, 1.0, 0.0, 1.0, 1.0, 0.0, 1.0, 0.0, 0.0, 1.0, 0.0, 1.0, 1.0, 0.0, 1.0, 0.0, 0.0, 1.0, 0.0, 1.0, 1.0, 0.0, 1.0, 0.0, 0.0, 1.0, 0.0, 1.0, 1.0, 0.0, 1.0, 0.0, 0.0, 1.0, 0.0, 1.0, 1.0, 0.0, 1.0, 0.0, 0.0, 1.0, 0.0, 1.0, 1.0, 0.0, 1.0, 0.0, 0.0, 1.0, 0.0, 1.0, 1.0, 0.0, 1.0, 0.0, 0.0, 1.0, 0.0, 1.0, 1.0, 0.0, 1.0, 0.0, 0.0, 1.0, 0.0, 1.0, 1.0, 0.0, 1.0, 0.0, 0.0, 1.0, 0.0, 1.0, 1.0, 0.0, 1.0, 0.0, 0.0, 1.0, 0.0, 1.0, 1.0, 0.0, 1.0, 0.0, 0.0, 1.0, 0.0, 1.0, 1.0, 0.0, 1.0, 0.0, 0.0, 1.0, 0.0, 1.0, 1.0, 0.0, 1.0, 0.0, 0.0, 1.0, 0.0, 1.0, 1.0, 0.0, 1.0, 0.0, 0.0, 1.0, 0.0, 1.0, 1.0, 0.0, 1.0, 0.0, 0.0, 1.0, 0.0, 1.0, 1.0, 0.0, 1.0, 0.0, 0.0, 1.0, 0.0, 1.0, 1.0, 0.0, 1.0, 0.0, 0.0, 1.0, 0.0, 1.0, 1.0, 0.0, 1.0, 0.0, 0.0, 1.0, 0.0, 1.0, 1.0, 0.0, 1.0, 0.0, 0.0, 1.0, 0.0, 1.0, 1.0, 0.0, 1.0, 0.0, 0.0, 1.0, 0.0, 1.0, 1.0, 0.0, 1.0, 0.0, 0.0, 1.0, 0.0, 1.0, 1.0, 0.0, 1.0, 0.0, 0.0, 1.0, 0.0, 1.0, 1.0, 0.0, 1.0, 0.0, 0.0, 1.0, 0.0, 1.0, 1.0, 0.0, 1.0, 0.0, 0.0, 1.0, 0.0, 1.0, 1.0, 0.0, 1.0, 0.0, 0.0, 1.0, 0.0, 1.0, 1.0, 0.0, 1.0, 0.0, 0.0, 1.0, 0.0, 1.0, 1.0, 0.0, 1.0, 0.0, 0.0, 1.0, 0.0, 1.0, 1.0, 0.0, 1.0, 0.0, 0.0, 1.0, 0.0, 1.0, 1.0, 0.0, 1.0, 0.0, 0.0, 1.0, 0.0, 1.0, 1.0, 0.0, 1.0, 0.0, 0.0, 1.0, 0.0, 1.0, 1.0, 0.0, 1.0, 0.0, 0.0, 1.0, 0.0, 1.0, 1.0, 0.0, 1.0, 0.0, 0.0, 1.0, 0.0, 1.0, 1.0, 0.0, 1.0, 0.0, 0.0, 1.0, 0.0, 1.0, 1.0, 0.0, 1.0, 0.0, 0.0, 1.0, 0.0, 1.0, 1.0, 0.0, 1.0, 0.0, 0.0, 1.0, 0.0, 1.0, 1.0, 0.0, 1.0, 0.0, 0.0, 1.0, 0.0, 1.0, 1.0, 0.0, 1.0, 0.0, 0.0, 1.0, 0.0, 1.0, 1.0, 0.0, 1.0, 0.0, 0.0, 1.0, 0.0, 1.0, 1.0, 0.0, 1.0, 0.0, 0.0, 1.0, 0.0, 1.0, 1.0, 0.0, 1.0, 0.0, 0.0, 1.0, 0.0, 1.0, 1.0, 0.0, 1.0, 0.0, 0.0, 1.0, 0.0, 1.0, 1.0, 0.0, 1.0, 0.0, 0.0, 1.0, 0.0, 1.0, 1.0, 0.0, 1.0, 0.0, 0.0, 1.0, 0.0, 1.0, 1.0, 0.0, 1.0, 0.0, 0.0, 1.0, 0.0, 1.0, 1.0, 0.0, 1.0, 0.0, 0.0, 1.0, 0.0, 1.0, 1.0, 0.0, 1.0, 0.0, 0.0, 1.0, 0.0, 1.0, 1.0, 0.0, 1.0, 0.0, 0.0, 1.0, 0.0, 1.0, 1.0, 0.0, 1.0, 0.0, 0.0, 1.0, 0.0, 1.0, 1.0, 0.0, 1.0, 0.0, 0.0, 1.0, 0.0, 1.0, 1.0, 0.0, 1.0, 0.0, 0.0, 1.0, 0.0, 1.0, 1.0, 0.0, 1.0, 0.0, 0.0, 1.0, 0.0, 1.0, 1.0, 0.0, 1.0, 0.0, 0.0, 1.0, 0.0, 1.0, 1.0, 0.0, 1.0, 0.0, 0.0, 1.0, 0.0, 1.0, 1.0, 0.0, 1.0, 0.0, 0.0, 1.0, 0.0, 1.0, 1.0, 0.0, 0.0, 1.0, 0.0, 1.0, 1.0, 0.0, 0.0, 1.0, 0.0, 1.0, 1.0, 0.0, 0.0, 1.0, 0.0, 1.0, 1.0, 0.0, 0.0, 1.0, 0.0, 1.0, 1.0, 0.0, 0.0, 1.0, 0.0, 1.0, 1.0, 0.0, 0.0, 1.0, 0.0, 1.0, 1.0, 0.0, 0.0, 1.0, 0.0, 1.0, 1.0, 0.0, 0.0, 1.0, 0.0, 1.0, 1.0, 0.0, 0.0, 1.0, 0.0, 1.0, 1.0, 0.0, 0.0, 1.0, 0.0, 1.0, 1.0, 0.0, 0.0, 1.0, 0.0, 1.0, 1.0, 0.0, 0.0, 1.0, 0.0, 1.0, 1.0, 0.0, 0.0, 1.0, 0.0, 1.0, 1.0, 0.0, 0.0, 1.0, 0.0, 1.0, 1.0, 0.0, 0.0, 1.0, 0.0, 1.0, 1.0, 0.0, 0.0, 1.0, 0.0, 1.0, 1.0, 0.0, 1.0, 0.0, 0.0, 1.0, 0.0, 1.0, 1.0, 0.0, 1.0, 0.0, 0.0, 1.0, 0.0, 1.0, 1.0, 0.0, 1.0, 0.0, 0.0, 1.0, 0.0, 1.0, 1.0, 0.0, 1.0, 0.0, 0.0, 1.0, 0.0, 1.0, 1.0, 0.0, 1.0, 0.0, 0.0, 1.0, 0.0, 1.0, 1.0, 0.0, 1.0, 0.0, 0.0, 1.0, 0.0, 1.0, 1.0, 0.0, 1.0, 0.0, 0.0, 1.0, 0.0, 1.0, 1.0, 0.0, 1.0, 0.0, 0.0, 1.0, 0.0, 1.0, 1.0, 0.0, 1.0, 0.0, 0.0, 1.0, 0.0, 1.0, 1.0, 0.0, 1.0, 0.0, 0.0, 1.0, 0.0, 1.0, 1.0, 0.0, 1.0, 0.0, 0.0, 1.0, 0.0, 1.0, 1.0, 0.0, 1.0, 0.0, 0.0, 1.0, 0.0, 1.0, 1.0, 0.0, 1.0, 0.0, 0.0, 1.0, 0.0, 1.0, 1.0, 0.0, 1.0, 0.0, 0.0, 1.0, 0.0, 1.0, 1.0, 0.0, 1.0, 0.0, 0.0, 1.0, 0.0, 1.0, 1.0, 0.0, 1.0, 0.0, 0.0, 1.0, 0.0, 1.0, 1.0, 0.0, 1.0, 0.0, 0.0, 1.0, 0.0, 1.0, 1.0, 0.0, 1.0, 0.0, 0.0, 1.0, 0.0, 1.0, 1.0, 0.0, 1.0, 0.0, 0.0, 1.0, 0.0, 1.0, 1.0, 0.0, 1.0, 0.0, 0.0, 1.0, 0.0, 1.0, 1.0, 0.0, 1.0, 0.0, 0.0, 1.0, 0.0, 1.0, 1.0, 0.0, 1.0, 0.0, 0.0, 1.0, 0.0, 1.0, 1.0, 0.0, 1.0, 0.0, 0.0, 1.0, 0.0, 1.0, 1.0, 0.0, 1.0, 0.0, 0.0, 1.0, 0.0, 1.0, 1.0, 0.0, 1.0, 0.0, 0.0, 1.0, 0.0, 1.0, 1.0, 0.0, 1.0, 0.0, 0.0, 1.0, 0.0, 1.0, 1.0, 0.0, 1.0, 0.0, 0.0, 1.0, 0.0, 1.0, 1.0, 0.0, 1.0, 0.0, 0.0, 1.0, 0.0, 1.0, 1.0, 0.0, 1.0, 0.0, 0.0, 1.0, 0.0, 1.0, 1.0, 0.0, 1.0, 0.0, 0.0, 1.0, 0.0, 1.0, 1.0, 0.0, 1.0, 0.0, 0.0, 1.0, 0.0, 1.0, 1.0, 0.0, 1.0, 0.0, 0.0, 1.0, 0.0, 1.0, 1.0, 0.0, 1.0, 0.0, 0.0, 1.0, 0.0, 1.0, 1.0, 0.0, 1.0, 0.04514, 0.1102, 0.9549, 0.1102, 0.9549, 0.9872, 0.04514, 0.9872, 0.0, 0.0, 1.0, 0.0, 1.0, 1.0, 0.0, 1.0, 0.0, 0.0, 1.0, 0.0, 1.0, 1.0, 0.0, 1.0, 0.0, 0.0, 1.0, 0.0, 1.0, 1.0, 0.0, 1.0, 0.0, 0.0, 1.0, 0.0, 1.0, 1.0, 0.0, 1.0, 0.0, 0.0, 1.0, 0.0, 1.0, 1.0, 0.0, 1.0, 0.0, 0.0, 1.0, 0.0, 1.0, 1.0, 0.0, 1.0, 0.0, 0.0, 1.0, 0.0, 1.0, 1.0, 0.0, 1.0, 0.0, 0.0, 1.0, 0.0, 1.0, 1.0, 0.0, 1.0, 0.0, 0.0, 1.0, 0.0, 1.0, 1.0, 0.0, 1.0, 0.0, 0.0, 1.0, 0.0, 1.0, 1.0, 0.0, 1.0, 0.0, 0.0, 1.0, 0.0, 1.0, 1.0, 0.0, 1.0, 0.0, 0.0, 1.0, 0.0, 1.0, 1.0, 0.0, 1.0, 0.0, 0.0, 1.0, 0.0, 1.0, 1.0, 0.0, 1.0, 0.0, 0.0, 1.0, 0.0, 1.0, 1.0, 0.0, 1.0, 0.0, 0.0, 1.0, 0.0, 1.0, 1.0, 0.0, 1.0, 0.0, 0.0, 1.0, 0.0, 1.0, 1.0, 0.0, 1.0, 0.0, 0.0, 1.0, 0.0, 1.0, 1.0, 0.0, 1.0, 0.0, 0.0, 1.0, 0.0, 1.0, 1.0, 0.0, 1.0, 0.0, 0.0, 1.0, 0.0, 1.0, 1.0, 0.0, 1.0, 0.0, 0.0, 1.0, 0.0, 1.0, 1.0, 0.0, 1.0, 0.0, 0.0, 1.0, 0.0, 1.0, 1.0, 0.0, 1.0, 0.0, 0.0, 1.0, 0.0, 1.0, 1.0, 0.0, 1.0, 0.0, 0.0, 1.0, 0.0, 1.0, 1.0, 0.0, 1.0, 0.0, 0.0, 1.0, 0.0, 1.0, 1.0, 0.0, 1.0, 0.0, 0.0, 1.0, 0.0, 1.0, 1.0, 0.0, 1.0, 0.0, 0.0, 1.0, 0.0, 1.0, 1.0, 0.0, 1.0, 0.0, 0.0, 1.0, 0.0, 1.0, 1.0, 0.0, 1.0, 0.0, 0.0, 1.0, 0.0, 1.0, 1.0, 0.0, 1.0, 0.0, 0.0, 1.0, 0.0, 1.0, 1.0, 0.0, 1.0, 0.0, 0.0, 1.0, 0.0, 1.0, 1.0, 0.0, 1.0, 0.0, 0.0, 1.0, 0.0, 1.0, 1.0, 0.0, 1.0, 0.0, 0.0, 1.0, 0.0, 1.0, 1.0, 0.0, 1.0, 0.0, 0.0, 1.0, 0.0, 1.0, 1.0, 0.0, 1.0, 0.0, 0.0, 1.0, 0.0, 1.0, 1.0, 0.0, 1.0, 0.0, 0.0, 1.0, 0.0, 1.0, 1.0, 0.0, 1.0, 0.0, 0.0, 1.0, 0.0, 1.0, 1.0, 0.0, 1.0, 0.0, 0.0, 1.0, 0.0, 1.0, 1.0, 0.0, 1.0, 0.0, 0.0, 1.0, 0.0, 1.0, 1.0, 0.0, 1.0, 0.0, 0.0, 1.0, 0.0, 1.0, 1.0, 0.0, 1.0, 0.0, 0.0, 1.0, 0.0, 1.0, 1.0, 0.0, 1.0, 0.0, 0.0, 1.0, 0.0, 1.0, 1.0, 0.0, 1.0, 0.0, 0.0, 1.0, 0.0, 1.0, 1.0, 0.0, 1.0, 0.0, 0.0, 1.0, 0.0, 1.0, 1.0, 0.0, 1.0, 0.0, 0.0, 1.0, 0.0, 1.0, 1.0, 0.0, 1.0, 0.0, 0.0, 1.0, 0.0, 1.0, 1.0, 0.0, 1.0, 0.0, 0.0, 1.0, 0.0, 1.0, 1.0, 0.0, 1.0, 0.0, 0.0, 1.0, 0.0, 1.0, 1.0, 0.0, 1.0, 0.0, 0.0, 1.0, 0.0, 1.0, 1.0, 0.0, 1.0, 0.0, 0.0, 1.0, 0.0, 1.0, 1.0, 0.0, 1.0, 0.0, 0.0, 1.0, 0.0, 1.0, 1.0, 0.0, 1.0, 0.0, 0.0, 1.0, 0.0, 1.0, 1.0, 0.0, 1.0, 0.0, 0.0, 1.0, 0.0, 1.0, 1.0, 0.0, 1.0, 0.0, 0.0, 1.0, 0.0, 1.0, 1.0, 0.0, 1.0, 0.0, 0.0, 1.0, 0.0, 1.0, 1.0, 0.0, 1.0, 0.0, 0.0, 1.0, 0.0, 1.0, 1.0, 0.0, 1.0, 0.0, 0.0, 1.0, 0.0, 1.0, 1.0, 0.0, 1.0, 0.0, 0.0, 1.0, 0.0, 1.0, 1.0, 0.0, 1.0, 0.0, 0.0, 1.0, 0.0, 1.0, 1.0, 0.0, 1.0, 0.0, 0.0, 1.0, 0.0, 1.0, 1.0, 0.0, 1.0, 0.0, 0.0, 1.0, 0.0, 1.0, 1.0, 0.0, 1.0, 0.0, 0.0, 1.0, 0.0, 1.0, 1.0, 0.0, 1.0, 0.0, 0.0, 1.0, 0.0, 1.0, 1.0, 0.0, 1.0, 0.0, 0.0, 1.0, 0.0, 1.0, 1.0, 0.0, 1.0, 0.0, 0.0, 1.0, 0.0, 1.0, 1.0, 0.0, 1.0, 0.0, 0.0, 1.0, 0.0, 1.0, 1.0, 0.0, 1.0, 0.0, 0.0, 1.0, 0.0, 1.0, 1.0, 0.0, 1.0, 0.0, 0.0, 1.0, 0.0, 1.0, 1.0, 0.0, 1.0, 0.0, 0.0, 1.0, 0.0, 1.0, 1.0, 0.0, 1.0, 0.0, 0.0, 1.0, 0.0, 1.0, 1.0, 0.0, 1.0, 0.0, 0.0, 1.0, 0.0, 1.0, 1.0, 0.0, 1.0, 0.0, 0.0, 1.0, 0.0, 1.0, 1.0, 0.0, 1.0, 0.0, 0.0, 1.0, 0.0, 1.0, 1.0, 0.0, 1.0, 0.0, 0.0, 1.0, 0.0, 1.0, 1.0, 0.0, 1.0, 0.0, 0.0, 1.0, 0.0, 1.0, 1.0, 0.0, 1.0, 0.0, 0.0, 1.0, 0.0, 1.0, 1.0, 0.0, 1.0, 0.0, 0.0, 1.0, 0.0, 1.0, 1.0, 0.0, 1.0, 0.0, 0.0, 1.0, 0.0, 1.0, 1.0, 0.0, 1.0, 0.0, 0.0, 1.0, 0.0, 1.0, 1.0, 0.0, 1.0, 0.0, 0.0, 1.0, 0.0, 1.0, 1.0, 0.0, 1.0, 0.0, 0.0, 1.0, 0.0, 1.0, 1.0, 0.0, 1.0, 0.0, 0.0, 1.0, 0.0, 1.0, 1.0, 0.0, 1.0, 0.0, 0.0, 1.0, 0.0, 1.0, 1.0, 0.0, 1.0, 0.0, 0.0, 1.0, 0.0, 1.0, 1.0, 0.0, 1.0, 0.0, 0.0, 1.0, 0.0, 1.0, 1.0, 0.0, 1.0, 0.0, 0.0, 1.0, 0.0, 1.0, 1.0, 0.0, 1.0, 0.0, 0.0, 1.0, 0.0, 1.0, 1.0, 0.0, 1.0, 0.0, 0.0, 1.0, 0.0, 1.0, 1.0, 0.0, 1.0, 0.0, 0.0, 1.0, 0.0, 1.0, 1.0, 0.0, 1.0, 0.0, 0.0, 1.0, 0.0, 1.0, 1.0, 0.0, 1.0, 0.0, 0.0, 1.0, 0.0, 1.0, 1.0, 0.0, 1.0, 0.0, 0.0, 1.0, 0.0, 1.0, 1.0, 0.0, 1.0, 0.0, 0.0, 1.0, 0.0, 1.0, 1.0, 0.0, 1.0, 0.0, 0.0, 1.0, 0.0, 1.0, 1.0, 0.0, 1.0, 0.0, 0.0, 1.0, 0.0, 1.0, 1.0, 0.0, 1.0, 0.0, 0.0, 1.0, 0.0, 1.0, 1.0, 0.0, 1.0, 0.0, 0.0, 1.0, 0.0, 1.0, 1.0, 0.0, 1.0, 0.0, 0.0, 1.0, 0.0, 1.0, 1.0, 0.0, 1.0, 0.0, 0.0, 1.0, 0.0, 1.0, 1.0, 0.0, 1.0, 0.0, 0.0, 1.0, 0.0, 1.0, 1.0, 0.0, 1.0, 0.0, 0.0, 1.0, 0.0, 1.0, 1.0, 0.0, 1.0, 0.0, 0.0, 1.0, 0.0, 1.0, 1.0, 0.0, 1.0, 0.0, 0.0, 1.0, 0.0, 1.0, 1.0, 0.0, 1.0, 0.0, 0.0, 1.0, 0.0, 1.0, 1.0, 0.0, 1.0, 0.0, 0.0, 1.0, 0.0, 1.0, 1.0, 0.0, 1.0, 0.0, 0.0, 1.0, 0.0, 1.0, 1.0, 0.0, 1.0, 0.0, 0.0, 1.0, 0.0, 1.0, 1.0, 0.0, 1.0, 0.0, 0.0, 1.0, 0.0, 1.0, 1.0, 0.0, 1.0, 0.0, 0.0, 1.0, 0.0, 1.0, 1.0, 0.0, 1.0, 0.0, 0.0, 1.0, 0.0, 1.0, 1.0, 0.0, 1.0, 0.0, 0.0, 1.0, 0.0, 1.0, 1.0, 0.0, 1.0, 0.0, 0.0, 1.0, 0.0, 1.0, 1.0, 0.0, 1.0, 0.0, 0.0, 1.0, 0.0, 1.0, 1.0, 0.0, 1.0, 0.0, 0.0, 1.0, 0.0, 1.0, 1.0, 0.0, 1.0, 0.0, 0.0, 1.0, 0.0, 1.0, 1.0, 0.0, 1.0, 0.0, 0.0, 1.0, 0.0, 1.0, 1.0, 0.0, 1.0, 0.0, 0.0, 1.0, 0.0, 1.0, 1.0, 0.0, 1.0, 0.0, 0.0, 1.0, 0.0, 1.0, 1.0, 0.0, 1.0, 0.0, 0.0, 1.0, 0.0, 1.0, 1.0, 0.0, 1.0, 0.0, 0.0, 1.0, 0.0, 1.0, 1.0, 0.0, 1.0, 0.0, 0.0, 1.0, 0.0, 1.0, 1.0, 0.0, 1.0, 0.0, 0.0, 1.0, 0.0, 1.0, 1.0, 0.0, 1.0, 0.0, 0.0, 1.0, 0.0, 1.0, 1.0, 0.0, 1.0, 0.0, 0.0, 1.0, 0.0, 1.0, 1.0, 0.0, 1.0, 0.0, 0.0, 1.0, 0.0, 1.0, 1.0, 0.0, 1.0, 0.0, 0.0, 1.0, 0.0, 1.0, 1.0, 0.0, 1.0, 0.0, 0.0, 1.0, 0.0, 1.0, 1.0, 0.0, 1.0, 0.0, 0.0, 1.0, 0.0, 1.0, 1.0, 0.0, 1.0, 0.0, 0.0, 1.0, 0.0, 1.0, 1.0, 0.0, 1.0, 0.0, 0.0, 1.0, 0.0, 1.0, 1.0, 0.0, 1.0, 0.0, 0.0, 1.0, 0.0, 1.0, 1.0, 0.0, 1.0, 0.0, 0.0, 1.0, 0.0, 1.0, 1.0, 0.0, 1.0, 0.0, 0.0, 1.0, 0.0, 1.0, 1.0, 0.0, 0.0, 1.0, 0.0, 1.0, 1.0, 0.0, 0.0, 1.0, 0.0, 1.0, 1.0, 0.0, 0.0, 1.0, 0.0, 1.0, 1.0, 0.0, 0.0, 1.0, 0.0, 1.0, 1.0, 0.0, 0.0, 1.0, 0.0, 1.0, 1.0, 0.0, 0.0, 1.0, 0.0, 1.0, 1.0, 0.0, 0.0, 1.0, 0.0, 1.0, 1.0, 0.0, 0.0, 1.0, 0.0, 1.0, 1.0, 0.0, 0.0, 1.0, 0.0, 1.0, 1.0, 0.0, 0.0, 1.0, 0.0, 1.0, 1.0, 0.0, 0.0, 1.0, 0.0, 1.0, 1.0, 0.0, 0.0, 1.0, 0.0, 1.0, 1.0, 0.0, 0.0, 1.0, 0.0, 1.0, 1.0, 0.0, 0.0, 1.0, 0.0, 1.0, 1.0, 0.0, 0.0, 1.0, 0.0, 1.0, 1.0, 0.0, 0.0, 1.0, 0.0, 1.0, 1.0, 0.0, 1.0, 0.0, 0.0, 1.0, 0.0, 1.0, 1.0, 0.0, 1.0, 0.0, 0.0, 1.0, 0.0, 1.0, 1.0, 0.0, 1.0, 0.0, 0.0, 1.0, 0.0, 1.0, 1.0, 0.0, 1.0, 0.0, 0.0, 1.0, 0.0, 1.0, 1.0, 0.0, 1.0, 0.0, 0.0, 1.0, 0.0, 1.0, 1.0, 0.0, 1.0, 0.0, 0.0, 1.0, 0.0, 1.0, 1.0, 0.0, 1.0, 0.0, 0.0, 1.0, 0.0, 1.0, 1.0, 0.0, 1.0, 0.0, 0.0, 1.0, 0.0, 1.0, 1.0, 0.0, 1.0, 0.0, 0.0, 1.0, 0.0, 1.0, 1.0, 0.0, 1.0, 0.0, 0.0, 1.0, 0.0, 1.0, 1.0, 0.0, 1.0, 0.0, 0.0, 1.0, 0.0, 1.0, 1.0, 0.0, 1.0, 0.0, 0.0, 1.0, 0.0, 1.0, 1.0, 0.0, 1.0, 0.0, 0.0, 1.0, 0.0, 1.0, 1.0, 0.0, 1.0, 0.0, 0.0, 1.0, 0.0, 1.0, 1.0, 0.0, 1.0, 0.0, 0.0, 1.0, 0.0, 1.0, 1.0, 0.0, 1.0, 0.0, 0.0, 1.0, 0.0, 1.0, 1.0, 0.0, 1.0, 0.0, 0.0, 1.0, 0.0, 1.0, 1.0, 0.0, 1.0, 0.0, 0.0, 1.0, 0.0, 1.0, 1.0, 0.0, 1.0, 0.0, 0.0, 1.0, 0.0, 1.0, 1.0, 0.0, 1.0, 0.0, 0.0, 1.0, 0.0, 1.0, 1.0, 0.0, 1.0, 0.0, 0.0, 1.0, 0.0, 1.0, 1.0, 0.0, 1.0, 0.0, 0.0, 1.0, 0.0, 1.0, 1.0, 0.0, 1.0, 0.0, 0.0, 1.0, 0.0, 1.0, 1.0, 0.0, 1.0, 0.0, 0.0, 1.0, 0.0, 1.0, 1.0, 0.0, 1.0, 0.0, 0.0, 1.0, 0.0, 1.0, 1.0, 0.0, 1.0, 0.0, 0.0, 1.0, 0.0, 1.0, 1.0, 0.0, 1.0, 0.0, 0.0, 1.0, 0.0, 1.0, 1.0, 0.0, 1.0, 0.0, 0.0, 1.0, 0.0, 1.0, 1.0, 0.0, 1.0, 0.0, 0.0, 1.0, 0.0, 1.0, 1.0, 0.0, 1.0, 0.0, 0.0, 1.0, 0.0, 1.0, 1.0, 0.0, 1.0, 0.0, 0.0, 1.0, 0.0, 1.0, 1.0, 0.0, 1.0, 0.0, 0.0, 1.0, 0.0, 1.0, 1.0, 0.0, 1.0, 0.0, 0.0, 1.0, 0.0, 1.0, 1.0, 0.0, 1.0, 0.04514, 0.1102, 0.9549, 0.1102, 0.9549, 0.9872, 0.04514, 0.9872, 0.0, 0.0, 1.0, 0.0, 1.0, 1.0, 0.0, 1.0, 0.0, 0.0, 1.0, 0.0, 1.0, 1.0, 0.0, 1.0, 0.0, 0.0, 1.0, 0.0, 1.0, 1.0, 0.0, 1.0, 0.0, 0.0, 1.0, 0.0, 1.0, 1.0, 0.0, 1.0, 0.0, 0.0, 1.0, 0.0, 1.0, 1.0, 0.0, 1.0, 0.0, 0.0, 1.0, 0.0, 1.0, 1.0, 0.0, 1.0, 0.0, 0.0, 1.0, 0.0, 1.0, 1.0, 0.0, 1.0, 0.0, 0.0, 1.0, 0.0, 1.0, 1.0, 0.0, 1.0, 0.0, 0.0, 1.0, 0.0, 1.0, 1.0, 0.0, 1.0, 0.0, 0.0, 1.0, 0.0, 1.0, 1.0, 0.0, 1.0, 0.0, 0.0, 1.0, 0.0, 1.0, 1.0, 0.0, 1.0, 0.0, 0.0, 1.0, 0.0, 1.0, 1.0, 0.0, 1.0, 0.0, 0.0, 1.0, 0.0, 1.0, 1.0, 0.0, 1.0, 0.0, 0.0, 1.0, 0.0, 1.0, 1.0, 0.0, 1.0, 0.0, 0.0, 1.0, 0.0, 1.0, 1.0, 0.0, 1.0, 0.0, 0.0, 1.0, 0.0, 1.0, 1.0, 0.0, 1.0, 0.0, 0.0, 1.0, 0.0, 1.0, 1.0, 0.0, 1.0, 0.0, 0.0, 1.0, 0.0, 1.0, 1.0, 0.0, 1.0, 0.0, 0.0, 1.0, 0.0, 1.0, 1.0, 0.0, 1.0, 0.0, 0.0, 1.0, 0.0, 1.0, 1.0, 0.0, 1.0, 0.0, 0.0, 1.0, 0.0, 1.0, 1.0, 0.0, 1.0, 0.0, 0.0, 1.0, 0.0, 1.0, 1.0, 0.0, 1.0, 0.0, 0.0, 1.0, 0.0, 1.0, 1.0, 0.0, 1.0, 0.0, 0.0, 1.0, 0.0, 1.0, 1.0, 0.0, 1.0, 0.0, 0.0, 1.0, 0.0, 1.0, 1.0, 0.0, 1.0, 0.0, 0.0, 1.0, 0.0, 1.0, 1.0, 0.0, 1.0, 0.0, 0.0, 1.0, 0.0, 1.0, 1.0, 0.0, 1.0, 0.0, 0.0, 1.0, 0.0, 1.0, 1.0, 0.0, 1.0, 0.0, 0.0, 1.0, 0.0, 1.0, 1.0, 0.0, 1.0, 0.0, 0.0, 1.0, 0.0, 1.0, 1.0, 0.0, 1.0, 0.0, 0.0, 1.0, 0.0, 1.0, 1.0, 0.0, 1.0, 0.0, 0.0, 1.0, 0.0, 1.0, 1.0, 0.0, 1.0, 0.0, 0.0, 1.0, 0.0, 1.0, 1.0, 0.0, 1.0, 0.0, 0.0, 1.0, 0.0, 1.0, 1.0, 0.0, 1.0, 0.0, 0.0, 1.0, 0.0, 1.0, 1.0, 0.0, 1.0, 0.0, 0.0, 1.0, 0.0, 1.0, 1.0, 0.0, 1.0, 0.0, 0.0, 1.0, 0.0, 1.0, 1.0, 0.0, 1.0, 0.0, 0.0, 1.0, 0.0, 1.0, 1.0, 0.0, 1.0, 0.0, 0.0, 1.0, 0.0, 1.0, 1.0, 0.0, 1.0, 0.0, 0.0, 1.0, 0.0, 1.0, 1.0, 0.0, 1.0, 0.0, 0.0, 1.0, 0.0, 1.0, 1.0, 0.0, 1.0, 0.0, 0.0, 1.0, 0.0, 1.0, 1.0, 0.0, 1.0, 0.0, 0.0, 1.0, 0.0, 1.0, 1.0, 0.0, 1.0, 0.0, 0.0, 1.0, 0.0, 1.0, 1.0, 0.0, 1.0, 0.0, 0.0, 1.0, 0.0, 1.0, 1.0, 0.0, 1.0, 0.0, 0.0, 1.0, 0.0, 1.0, 1.0, 0.0, 1.0, 0.0, 0.0, 1.0, 0.0, 1.0, 1.0, 0.0, 1.0, 0.0, 0.0, 1.0, 0.0, 1.0, 1.0, 0.0, 1.0, 0.0, 0.0, 1.0, 0.0, 1.0, 1.0, 0.0, 1.0, 0.0, 0.0, 1.0, 0.0, 1.0, 1.0, 0.0, 1.0, 0.0, 0.0, 1.0, 0.0, 1.0, 1.0, 0.0, 1.0, 0.0, 0.0, 1.0, 0.0, 1.0, 1.0, 0.0, 1.0, 0.0, 0.0, 1.0, 0.0, 1.0, 1.0, 0.0, 1.0, 0.0, 0.0, 1.0, 0.0, 1.0, 1.0, 0.0, 1.0, 0.0, 0.0, 1.0, 0.0, 1.0, 1.0, 0.0, 1.0, 0.0, 0.0, 1.0, 0.0, 1.0, 1.0, 0.0, 1.0, 0.0, 0.0, 1.0, 0.0, 1.0, 1.0, 0.0, 1.0, 0.0, 0.0, 1.0, 0.0, 1.0, 1.0, 0.0, 1.0, 0.0, 0.0, 1.0, 0.0, 1.0, 1.0, 0.0, 1.0, 0.0, 0.0, 1.0, 0.0, 1.0, 1.0, 0.0, 1.0, 0.0, 0.0, 1.0, 0.0, 1.0, 1.0, 0.0, 1.0, 0.0, 0.0, 1.0, 0.0, 1.0, 1.0, 0.0, 1.0, 0.0, 0.0, 1.0, 0.0, 1.0, 1.0, 0.0, 1.0, 0.0, 0.0, 1.0, 0.0, 1.0, 1.0, 0.0, 1.0, 0.0, 0.0, 1.0, 0.0, 1.0, 1.0, 0.0, 1.0, 0.0, 0.0, 1.0, 0.0, 1.0, 1.0, 0.0, 1.0, 0.0, 0.0, 1.0, 0.0, 1.0, 1.0, 0.0, 1.0, 0.0, 0.0, 1.0, 0.0, 1.0, 1.0, 0.0, 1.0, 0.0, 0.0, 1.0, 0.0, 1.0, 1.0, 0.0, 1.0, 0.9977, 0.5455, 0.9443, 1.011, 0.7387, 0.9728, 0.7692, 0.5027, 0.0, 0.0, 1.0, 0.0, 1.0, 1.0, 0.0, 1.0, 0.0, 0.0, 1.0, 0.0, 1.0, 1.0, 0.0, 1.0, 1.018, 0.07779, 0.9977, 0.5455, 0.7692, 0.5027, 0.775, 0.03241, 0.0, 0.0, 1.0, 0.0, 1.0, 1.0, 0.0, 1.0, 0.0, 0.0, 1.0, 0.0, 1.0, 1.0, 0.0, 1.0, 0.0, 0.0, 1.0, 0.0, 1.0, 1.0, 0.0, 1.0, 0.7692, 0.5027, 0.7387, 0.9728, 0.5129, 0.9637, 0.5183, 0.4925, 0.0, 0.0, 1.0, 0.0, 1.0, 1.0, 0.0, 1.0, 0.0, 0.0, 1.0, 0.0, 1.0, 1.0, 0.0, 1.0, 0.775, 0.03241, 0.7692, 0.5027, 0.5183, 0.4925, 0.5086, 0.02157, 0.0, 0.0, 1.0, 0.0, 1.0, 1.0, 0.0, 1.0, 0.0, 0.0, 1.0, 0.0, 1.0, 1.0, 0.0, 1.0, 0.0, 0.0, 1.0, 0.0, 1.0, 1.0, 0.0, 1.0, 0.5183, 0.4925, 0.5129, 0.9637, 0.2756, 0.9841, 0.2546, 0.5153, 0.0, 0.0, 1.0, 0.0, 1.0, 1.0, 0.0, 1.0, 0.0, 0.0, 1.0, 0.0, 1.0, 1.0, 0.0, 1.0, 0.5086, 0.02157, 0.5183, 0.4925, 0.2546, 0.5153, 0.2287, 0.04571, 0.0, 0.0, 1.0, 0.0, 1.0, 1.0, 0.0, 1.0, 0.0, 0.0, 1.0, 0.0, 1.0, 1.0, 0.0, 1.0, 0.0, 0.0, 1.0, 0.0, 1.0, 1.0, 0.0, 1.0, 0.2546, 0.5153, 0.2756, 0.9841, 0.03589, 1.033, -0.01169, 0.5701, 0.0, 0.0, 1.0, 0.0, 1.0, 1.0, 0.0, 1.0, 0.0, 0.0, 1.0, 0.0, 1.0, 1.0, 0.0, 1.0, 0.2287, 0.04571, 0.2546, 0.5153, -0.01169, 0.5701, -0.05403, 0.1039, 0.0, 0.0, 1.0, 0.0, 1.0, 1.0, 0.0, 1.0, 0.0, 0.0, 1.0, 0.0, 1.0, 1.0, 0.0, 1.0, 0.0, 0.0, 1.0, 0.0, 1.0, 1.0, 0.0, 1.0, 0.0, 0.0, 1.0, 0.0, 1.0, 1.0, 0.0, 1.0, 0.0, 0.0, 1.0, 0.0, 1.0, 1.0, 0.0, 1.0, 0.0, 0.0, 1.0, 0.0, 1.0, 1.0, 0.0, 1.0, 0.0, 0.0, 1.0, 0.0, 1.0, 1.0, 0.0, 1.0, 0.0, 0.0, 1.0, 0.0, 1.0, 1.0, 0.0, 1.0, 0.0, 0.0, 1.0, 0.0, 1.0, 1.0, 0.0, 1.0, 0.0, 0.0, 1.0, 0.0, 1.0, 1.0, 0.0, 1.0, 0.0, 0.0, 1.0, 0.0, 1.0, 1.0, 0.0, 1.0, 0.0, 0.0, 1.0, 0.0, 1.0, 1.0, 0.0, 1.0, 0.0, 0.0, 1.0, 0.0, 1.0, 1.0, 0.0, 1.0, 0.0, 0.0, 1.0, 0.0, 1.0, 1.0, 0.0, 1.0, 0.0, 0.0, 1.0, 0.0, 1.0, 1.0, 0.0, 1.0, 0.0, 0.0, 1.0, 0.0, 1.0, 1.0, 0.0, 1.0, 0.0, 0.0, 1.0, 0.0, 1.0, 1.0, 0.0, 1.0, 0.0, 0.0, 1.0, 0.0, 1.0, 1.0, 0.0, 1.0, 0.0, 0.0, 1.0, 0.0, 1.0, 1.0, 0.0, 1.0, 0.0, 0.0, 1.0, 0.0, 1.0, 1.0, 0.0, 1.0, 0.0, 0.0, 1.0, 0.0, 1.0, 1.0, 0.0, 1.0, 0.0, 0.0, 1.0, 0.0, 1.0, 1.0, 0.0, 1.0, 0.0, 0.0, 1.0, 0.0, 1.0, 1.0, 0.0, 1.0, 0.0, 0.0, 1.0, 0.0, 1.0, 1.0, 0.0, 1.0, 0.0, 0.0, 1.0, 0.0, 1.0, 1.0, 0.0, 1.0, 0.0, 0.0, 1.0, 0.0, 1.0, 1.0, 0.0, 1.0, 0.0, 0.0, 1.0, 0.0, 1.0, 1.0, 0.0, 1.0, 0.0, 0.0, 1.0, 0.0, 1.0, 1.0, 0.0, 1.0, 0.0, 0.0, 1.0, 0.0, 1.0, 1.0, 0.0, 1.0, 0.0, 0.0, 1.0, 0.0, 1.0, 1.0, 0.0, 1.0, 0.0, 0.0, 1.0, 0.0, 1.0, 1.0, 0.0, 1.0, 0.0, 0.0, 1.0, 0.0, 1.0, 1.0, 0.0, 1.0, 0.0, 0.0, 1.0, 0.0, 1.0, 1.0, 0.0, 1.0, 0.0, 0.0, 1.0, 0.0, 1.0, 1.0, 0.0, 1.0, 0.0, 0.0, 1.0, 0.0, 1.0, 1.0, 0.0, 1.0, 0.0, 0.0, 1.0, 0.0, 1.0, 1.0, 0.0, 1.0, 0.0, 0.0, 1.0, 0.0, 1.0, 1.0, 0.0, 1.0, 0.0, 0.0, 1.0, 0.0, 1.0, 1.0, 0.0, 0.0, 1.0, 0.0, 1.0, 1.0, 0.0, 0.0, 1.0, 0.0, 1.0, 1.0, 0.0, 0.0, 1.0, 0.0, 1.0, 1.0, 0.0, 0.0, 1.0, 0.0, 1.0, 1.0, 0.0, 0.0, 1.0, 0.0, 1.0, 1.0, 0.0, 0.0, 1.0, 0.0, 1.0, 1.0, 0.0, 0.0, 1.0, 0.0, 1.0, 1.0, 0.0, 0.0, 1.0, 0.0, 1.0, 1.0, 0.0, 0.0, 1.0, 0.0, 1.0, 1.0, 0.0, 0.0, 1.0, 0.0, 1.0, 1.0, 0.0, 0.0, 1.0, 0.0, 1.0, 1.0, 0.0, 0.0, 1.0, 0.0, 1.0, 1.0, 0.0, 0.0, 1.0, 0.0, 1.0, 1.0, 0.0, 0.0, 1.0, 0.0, 1.0, 1.0, 0.0, 0.0, 1.0, 0.0, 1.0, 1.0, 0.0, 0.0, 1.0, 0.0, 1.0, 1.0, 0.0, 1.0, 0.0, 0.0, 1.0, 0.0, 1.0, 1.0, 0.0, 1.0, 0.0, 0.0, 1.0, 0.0, 1.0, 1.0, 0.0, 1.0, 0.0, 0.0, 1.0, 0.0, 1.0, 1.0, 0.0, 1.0, 0.0, 0.0, 1.0, 0.0, 1.0, 1.0, 0.0, 1.0, 0.0, 0.0, 1.0, 0.0, 1.0, 1.0, 0.0, 1.0, 0.0, 0.0, 1.0, 0.0, 1.0, 1.0, 0.0, 1.0, 0.0, 0.0, 1.0, 0.0, 1.0, 1.0, 0.0, 1.0, 0.0, 0.0, 1.0, 0.0, 1.0, 1.0, 0.0, 1.0, 0.0, 0.0, 1.0, 0.0, 1.0, 1.0, 0.0, 1.0, 0.0, 0.0, 1.0, 0.0, 1.0, 1.0, 0.0, 1.0, 0.0, 0.0, 1.0, 0.0, 1.0, 1.0, 0.0, 1.0, 0.0, 0.0, 1.0, 0.0, 1.0, 1.0, 0.0, 1.0, 0.3323, 0.001001, 0.001001, 0.001001, 0.001001, 0.3323, 0.3323, 0.3323, 0.3323, 0.3343, 0.001001, 0.3343, 0.001001, 0.6657, 0.3323, 0.6657, 0.6657, 0.001001, 0.3343, 0.001001, 0.3343, 0.3323, 0.6657, 0.3323, 0.6657, 0.3343, 0.3343, 0.3343, 0.3343, 0.6657, 0.6657, 0.6657, 0.3323, 0.6677, 0.001001, 0.6677, 0.001001, 0.999, 0.3323, 0.999, 0.999, 0.001001, 0.6677, 0.001001, 0.6677, 0.3323, 0.999, 0.3323, 0.0, 0.0, 1.0, 0.0, 1.0, 1.0, 0.0, 1.0, 0.0, 0.0, 1.0, 0.0, 1.0, 1.0, 0.0, 1.0, 0.0, 0.0, 1.0, 0.0, 1.0, 1.0, 0.0, 1.0, 0.0, 0.0, 1.0, 0.0, 1.0, 1.0, 0.0, 1.0, 0.0, 0.0, 1.0, 0.0, 1.0, 1.0, 0.0, 1.0, 0.0, 0.0, 1.0, 0.0, 1.0, 1.0, 0.0, 1.0, 0.0, 0.0, 1.0, 0.0, 1.0, 1.0, 0.0, 1.0, 0.0, 0.0, 1.0, 0.0, 1.0, 1.0, 0.0, 1.0, 0.0, 0.0, 1.0, 0.0, 1.0, 1.0, 0.0, 1.0, 0.0, 0.0, 1.0, 0.0, 1.0, 1.0, 0.0, 1.0, 0.0, 0.0, 1.0, 0.0, 1.0, 1.0, 0.0, 1.0, 0.0, 0.0, 1.0, 0.0, 1.0, 1.0, 0.0, 1.0, 0.0, 0.0, 1.0, 0.0, 1.0, 1.0, 0.0, 1.0, 0.0, 0.0, 1.0, 0.0, 1.0, 1.0, 0.0, 1.0, 0.0, 0.0, 1.0, 0.0, 1.0, 1.0, 0.0, 1.0, 0.0, 0.0, 1.0, 0.0, 1.0, 1.0, 0.0, 1.0, 0.0, 0.0, 1.0, 0.0, 1.0, 1.0, 0.0, 1.0, 0.0, 0.0, 1.0, 0.0, 1.0, 1.0, 0.0, 1.0, 0.0, 0.0, 1.0, 0.0, 1.0, 1.0, 0.0, 1.0, 0.0, 0.0, 1.0, 0.0, 1.0, 1.0, 0.0, 1.0, 0.0, 0.0, 1.0, 0.0, 1.0, 1.0, 0.0, 1.0, 0.0, 0.0, 1.0, 0.0, 1.0, 1.0, 0.0, 1.0, 0.0, 0.0, 1.0, 0.0, 1.0, 1.0, 0.0, 1.0, 0.0, 0.0, 1.0, 0.0, 1.0, 1.0, 0.0, 1.0, 0.0, 0.0, 1.0, 0.0, 1.0, 1.0, 0.0, 1.0, 0.0, 0.0, 1.0, 0.0, 1.0, 1.0, 0.0, 1.0, 0.0, 0.0, 1.0, 0.0, 1.0, 1.0, 0.0, 1.0, 0.0, 0.0, 1.0, 0.0, 1.0, 1.0, 0.0, 1.0, 0.0, 0.0, 1.0, 0.0, 1.0, 1.0, 0.0, 1.0, 0.0, 0.0, 1.0, 0.0, 1.0, 1.0, 0.0, 1.0, 0.0, 0.0, 1.0, 0.0, 1.0, 1.0, 0.0, 1.0, 0.0, 0.0, 1.0, 0.0, 1.0, 1.0, 0.0, 1.0, 0.0, 0.0, 1.0, 0.0, 1.0, 1.0, 0.0, 1.0, 0.0, 0.0, 1.0, 0.0, 1.0, 1.0, 0.0, 1.0, 0.0, 0.0, 1.0, 0.0, 1.0, 1.0, 0.0, 1.0, 0.0, 0.0, 1.0, 0.0, 1.0, 1.0, 0.0, 1.0, 0.0, 0.0, 1.0, 0.0, 1.0, 1.0, 0.0, 1.0, 0.0, 0.0, 1.0, 0.0, 1.0, 1.0, 0.0, 1.0, 0.0, 0.0, 1.0, 0.0, 1.0, 1.0, 0.0, 1.0, 0.0, 0.0, 1.0, 0.0, 1.0, 1.0, 0.0, 1.0, 0.0, 0.0, 1.0, 0.0, 1.0, 1.0, 0.0, 1.0, 0.0, 0.0, 1.0, 0.0, 1.0, 1.0, 0.0, 1.0, 0.0, 0.0, 1.0, 0.0, 1.0, 1.0, 0.0, 1.0, 0.0, 0.0, 1.0, 0.0, 1.0, 1.0, 0.0, 1.0, 0.0, 0.0, 1.0, 0.0, 1.0, 1.0, 0.0, 1.0, 0.0, 0.0, 1.0, 0.0, 1.0, 1.0, 0.0, 1.0, 0.0, 0.0, 1.0, 0.0, 1.0, 1.0, 0.0, 1.0, 0.0, 0.0, 1.0, 0.0, 1.0, 1.0, 0.0, 1.0, 0.04191, 0.975, 0.0457, 0.02219, 0.9581, 0.02499, 0.9543, 0.9778, 0.0, 0.0, 1.0, 0.0, 1.0, 1.0, 0.0, 1.0, 0.0, 0.0, 1.0, 0.0, 1.0, 1.0, 0.0, 1.0])
me_cube_001.materials.append(mat_material_001)
me_cube_001.materials.append(mat_material)
me_cube_001.materials.append(mat_material_002)
me_cube_001.materials.append(mat_material_003)
me_cube_001.use_remesh_preserve_volume = False
me_cube_001.use_remesh_preserve_attributes = False
me_cube_001.use_mirror_vertex_groups = False
me_cube_001.update()
me_cube = bpy.data.meshes.new('Cube')
me_cube.from_pydata([(-1.0, -1.0, -1.0), (-1.0, 1.0, -1.0), (1.0, 1.0, -1.0), (1.0, -1.0, -1.0), (-1.0, -1.0, 1.0), (-1.0, 1.0, 1.0), (1.0, 1.0, 1.0), (1.0, -1.0, 1.0)], [], [(4, 5, 1, 0), (5, 6, 2, 1), (6, 7, 3, 2), (7, 4, 0, 3), (0, 1, 2, 3), (7, 6, 5, 4)])
_uv = me_cube.uv_layers.new(name='UVMap')
_uv.uv.foreach_set('vector', [0.0, 0.0, 1.0, 0.0, 1.0, 1.0, 0.0, 1.0, 0.0, 0.0, 1.0, 0.0, 1.0, 1.0, 0.0, 1.0, 0.0, 0.0, 1.0, 0.0, 1.0, 1.0, 0.0, 1.0, 0.0, 0.0, 1.0, 0.0, 1.0, 1.0, 0.0, 1.0, 0.0, 0.0, 1.0, 0.0, 1.0, 1.0, 0.0, 1.0, 0.0, 0.0, 1.0, 0.0, 1.0, 1.0, 0.0, 1.0])
me_cube.use_remesh_preserve_volume = False
me_cube.use_remesh_preserve_attributes = False
me_cube.use_mirror_vertex_groups = False
me_cube.update()

# ---- objects
ob_salon = bpy.data.objects.new('Salon', me_cube_001)
ob_saloninside = bpy.data.objects.new('SalonInside', me_cube)

# ---- transforms, parenting, visibility, modifiers, constraints
ob_salon.location = (-6.375, 0.0, 3.288)
ob_salon.scale = (4.679, 3.212, 3.212)
ob_salon.lineart.crease_threshold = 0.0
ob_saloninside.parent = ob_salon
ob_saloninside.matrix_parent_inverse = Matrix(((0.6865, 0.0, 0.0, -1.217), (0.0, 1.0, 0.0, -0.3343), (0.0, 0.0, 1.0, -1.05), (0.0, 0.0, 0.0, 1.0)))
ob_saloninside.location = (3.777, 0.1571, 1.078)
ob_saloninside.scale = (3.912, 0.6891, 1.0)
ob_saloninside.lineart.crease_threshold = 0.0

# ---- collection membership
col_collection_1.objects.link(ob_salon)
col_collection_1.objects.link(ob_saloninside)

# ---- scene / render settings (as saved in the file)
scene.frame_start = 1; scene.frame_end = 250; scene.frame_set(1)
scene.render.engine = 'BLENDER_EEVEE_NEXT'
scene.render.resolution_percentage = 50
scene.render.dither_intensity = 0.0
scene.cycles.use_denoising = False
scene.cycles.samples = 10
scene.cycles.sampling_pattern = 'TABULATED_SOBOL'
scene.cycles.light_sampling_threshold = 0.0
scene.cycles.use_adaptive_sampling = False
scene.cycles.use_light_tree = False
scene.cycles.blur_glossy = 0.0
scene.cycles.pixel_filter_type = 'GAUSSIAN'
scene.cycles.sample_clamp_indirect = 0.0
scene.view_settings.view_transform = 'Standard'
bpy.context.view_layer.update()

# ---- added for rendering (the .blend has no active camera and no usable light): camera, sun
cam_auto = bpy.data.cameras.new('AutoCamera')
cam_auto.lens = 50.0
cam_auto.sensor_width = 36.0
cam_auto.clip_end = 1000.0
ob_auto_camera = bpy.data.objects.new('AutoCamera', cam_auto)
scene.collection.objects.link(ob_auto_camera)
ob_auto_camera.location = (28.639, -33.239, 28.6329)
ob_auto_camera.rotation_euler = (1.09748, -7.21219e-08, 0.694738)
scene.camera = ob_auto_camera
light_auto_sun = bpy.data.lights.new('AutoSun', 'SUN')
light_auto_sun.energy = 3.0
light_auto_sun.angle = 0.0523599
ob_auto_sun = bpy.data.objects.new('AutoSun', light_auto_sun)
scene.collection.objects.link(ob_auto_sun)
ob_auto_sun.rotation_euler = (0.872665, 0.174533, 0.523599)
bpy.context.view_layer.update()
